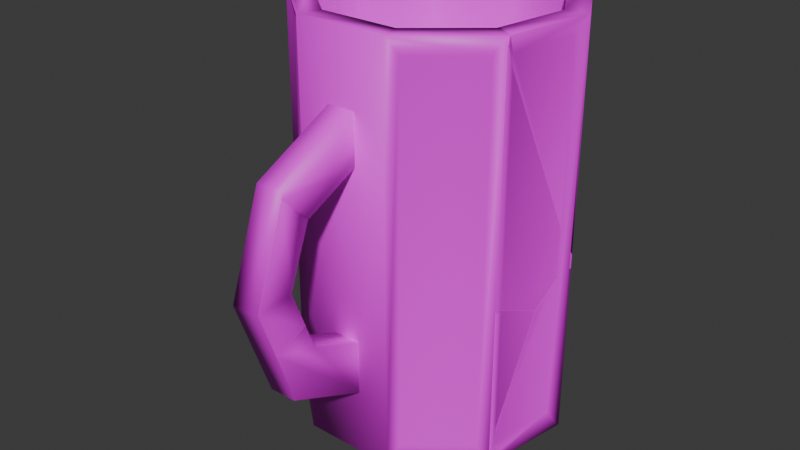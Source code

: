 # Source: beer.blend  (saved by Blender 4.2.66; exported with 4.5.12 LTS)
import bpy
from mathutils import Matrix  # noqa: F401  (used for matrix-valued properties, if any)

bpy.ops.wm.read_factory_settings(use_empty=True)
scene = bpy.context.scene
scene.name = 'Scene'

# ---- collections
col_collection = bpy.data.collections.new('Collection'); scene.collection.children.link(col_collection)

# ---- images (referenced by path relative to the original .blend; pixels are not part of the script)
import os
ASSET_DIR = os.environ.get("B2B_ASSET_DIR", "")  # directory of the original .blend (textures are referenced by path, not embedded)
HERE = os.path.dirname(os.path.abspath(__file__))  # packed textures are extracted next to this script under _unpacked/

def load_image(name, relpath, width, height, colorspace="sRGB"):
    """Load a texture the original file referenced (path relative to the .blend, or extracted next to this script)."""
    p = next((c for c in (os.path.join(HERE, relpath), os.path.join(ASSET_DIR, relpath)) if relpath and os.path.exists(c)), "")
    if p:
        img = bpy.data.images.load(p, check_existing=True)
        img.name = name
    else:  # same state as the original file: an image datablock whose file is absent (Cycles renders it pink)
        img = bpy.data.images.new(name, width, height)
        img.source = "FILE"
        img.filepath = "//" + (relpath or name)
    img.colorspace_settings.name = colorspace
    return img
img_untitled = load_image('Untitled', 'BEER TEXTURE.png', 1024, 1024, 'sRGB')

# ---- materials (node trees are filled in below, after node groups)
mat_material = bpy.data.materials.new('Material')

# ---- material node trees
mat_material.use_nodes = True; mat_material.node_tree.nodes.clear()
_N = mat_material.node_tree.nodes; _L = mat_material.node_tree.links
n0 = _N.new('ShaderNodeBsdfPrincipled'); n0.name = 'Principled BSDF'; n0.location = (10, 300)
n1 = _N.new('ShaderNodeOutputMaterial'); n1.name = 'Material Output'; n1.location = (300, 300)
n2 = _N.new('ShaderNodeTexImage'); n2.name = 'Image Texture'; n2.location = (-280, 271)
n2.image = img_untitled
_L.new(n0.outputs[0], n1.inputs[0])
_L.new(n2.outputs[0], n0.inputs[0])
n1.is_active_output = True

# ---- world
world_world = bpy.data.worlds.new('World'); scene.world = world_world
world_world.use_nodes = True; world_world.node_tree.nodes.clear()
_N = world_world.node_tree.nodes; _L = world_world.node_tree.links
n0 = _N.new('ShaderNodeOutputWorld'); n0.name = 'World Output'; n0.location = (300, 300)
n1 = _N.new('ShaderNodeBackground'); n1.name = 'Background'; n1.location = (10, 300)
n1.inputs[0].default_value = (0.05088, 0.05088, 0.05088, 1.0)
_L.new(n1.outputs[0], n0.inputs[0])
n0.is_active_output = True
world_world.color = (0.05088, 0.05088, 0.05088)
world_world.sun_shadow_jitter_overblur = 0.0

# ---- meshes
me_circle = bpy.data.meshes.new('Circle')
me_circle.from_pydata([(0.0, 1.0, 0.0), (-0.6428, 0.766, 0.0), (-0.9848, 0.1736, 0.0), (-0.866, -0.5, 0.0), (-0.342, -0.9397, 0.0), (0.866, -0.5, 0.0), (0.9848, 0.1736, 0.0), (0.6428, 0.766, 0.0), (0.0, 1.0, 3.0), (-0.6428, 0.766, 3.0), (-0.9848, 0.1736, 3.0), (-0.866, -0.5, 3.0), (0.342, -0.9397, 3.0), (0.866, -0.5, 3.0), (0.9848, 0.1736, 3.0), (0.6428, 0.766, 3.0), (0.9317, 0.1083, 0.128), (0.8402, -0.4107, 0.128), (0.8402, -0.4107, 2.872), (0.9317, 0.1083, 2.872), (-0.3764, -0.8535, 0.128), (-0.7801, -0.5148, 0.128), (-0.7801, -0.5148, 2.872), (-0.3764, -0.8535, 2.872), (-0.5552, 0.7602, 0.128), (-0.06011, 0.9405, 0.128), (-0.06011, 0.9405, 2.872), (-0.5552, 0.7602, 2.872), (0.6473, 0.683, 0.128), (0.9108, 0.2266, 0.128), (0.9108, 0.2266, 2.872), (0.6473, 0.683, 2.872), (-0.9108, 0.2266, 0.128), (-0.6473, 0.683, 0.128), (-0.6473, 0.683, 2.872), (-0.9108, 0.2266, 2.872), (0.06011, 0.9405, 0.128), (0.5552, 0.7602, 0.128), (0.5552, 0.7602, 2.872), (0.06011, 0.9405, 2.872), (0.7801, -0.5148, 0.128), (0.3764, -0.8535, 0.128), (0.3764, -0.8535, 2.872), (0.7801, -0.5148, 2.872), (-0.8402, -0.4107, 0.128), (-0.9317, 0.1083, 0.128), (-0.9317, 0.1083, 2.872), (-0.8402, -0.4107, 2.872), (0.7282, -0.4204, 3.0), (0.2876, -0.7902, 3.0), (-0.2876, -0.7902, 3.0), (-0.7282, -0.4204, 3.0), (-0.8281, 0.146, 3.0), (-0.5405, 0.6442, 3.0), (7.5e-10, 0.8409, 3.0), (0.5405, 0.6442, 3.0), (0.8281, 0.146, 3.0), (-0.2876, -0.7902, 0.389), (0.2876, -0.7902, 0.389), (0.7282, -0.4204, 0.389), (0.8281, 0.146, 0.389), (-0.7282, -0.4204, 0.389), (-0.8281, 0.146, 0.389), (-0.5405, 0.6442, 0.389), (8.83e-08, 0.8409, 0.389), (0.5405, 0.6442, 0.389), (0.342, -0.9397, 0.0), (-0.342, -0.9397, 3.0), (0.09945, -0.9397, 2.141), (-0.09945, -0.9397, 2.141), (-0.09945, -0.9397, 2.497), (0.09945, -0.9397, 2.497), (0.09945, -0.9397, 0.4838), (-0.09945, -0.9397, 0.4838), (-0.09945, -0.9397, 0.8777), (0.09945, -0.9397, 0.8777), (0.09945, -1.8, 1.49), (-0.09945, -1.8, 1.49), (-0.09945, -1.528, 1.514), (0.09945, -1.528, 1.514), (0.09945, -1.367, 1.943), (0.09945, -1.553, 2.193), (-0.09945, -1.367, 1.943), (-0.09945, -1.553, 2.193), (0.09945, -1.538, 0.7539), (0.09945, -1.351, 1.052), (-0.09945, -1.351, 1.052), (-0.09945, -1.538, 0.7539)], [], [(16, 19, 18, 17), (20, 23, 22, 21), (24, 27, 26, 25), (28, 31, 30, 29), (32, 35, 34, 33), (36, 39, 38, 37), (40, 43, 42, 41), (44, 47, 46, 45), (6, 16, 17, 5), (5, 17, 18, 13), (13, 18, 19, 14), (14, 19, 16, 6), (4, 20, 21, 3), (3, 21, 22, 11), (11, 22, 23, 67), (67, 23, 20, 4), (1, 24, 25, 0), (0, 25, 26, 8), (8, 26, 27, 9), (9, 27, 24, 1), (7, 28, 29, 6), (6, 29, 30, 14), (14, 30, 31, 15), (15, 31, 28, 7), (2, 32, 33, 1), (1, 33, 34, 9), (9, 34, 35, 10), (10, 35, 32, 2), (0, 36, 37, 7), (7, 37, 38, 15), (15, 38, 39, 8), (8, 39, 36, 0), (5, 40, 41, 66), (66, 41, 42, 12), (12, 42, 43, 13), (13, 43, 40, 5), (3, 44, 45, 2), (2, 45, 46, 10), (10, 46, 47, 11), (11, 47, 44, 3), (52, 62, 63, 53), (6, 5, 66, 4, 3, 2, 1, 0, 7), (13, 48, 49, 12), (12, 49, 50, 67), (67, 50, 51, 11), (11, 51, 52, 10), (10, 52, 53, 9), (9, 53, 54, 8), (8, 54, 55, 15), (15, 55, 56, 14), (14, 56, 48, 13), (59, 60, 65, 64, 63, 62, 61, 57, 58), (56, 60, 59, 48), (49, 58, 57, 50), (53, 63, 64, 54), (50, 57, 61, 51), (54, 64, 65, 55), (51, 61, 62, 52), (48, 59, 58, 49), (55, 65, 60, 56), (67, 4, 66, 12), (85, 79, 76, 84), (81, 76, 79, 80), (76, 77, 78, 79), (83, 77, 76, 81), (86, 78, 79, 85), (82, 78, 77, 83), (87, 77, 78, 86), (84, 76, 77, 87), (80, 79, 78, 82), (68, 80, 82, 69), (69, 82, 83, 70), (70, 83, 81, 71), (71, 81, 80, 68), (72, 84, 87, 73), (73, 87, 86, 74), (74, 86, 85, 75), (75, 85, 84, 72)])
me_circle.polygons.foreach_set('use_smooth', [True] * 78)
_uv = me_circle.uv_layers.new(name='UVMap')
_uv.uv.foreach_set('vector', [0.3956, 0.1837, 0.0206, 0.1837, 0.01976, 0.1114, 0.3963, 0.111, 0.3965, 0.762, 0.01923, 0.7615, 0.02015, 0.6887, 0.3959, 0.6894, 0.3956, 0.4717, 0.02061, 0.4712, 0.02111, 0.3991, 0.3952, 0.3995, 0.3954, 0.2803, 0.02093, 0.2802, 0.02034, 0.2079, 0.3961, 0.2079, 0.3959, 0.5675, 0.02021, 0.5672, 0.02094, 0.4948, 0.3954, 0.4952, 0.3952, 0.3761, 0.02113, 0.3759, 0.0207, 0.3037, 0.3957, 0.3038, 0.3959, 0.08585, 0.02012, 0.08652, 0.01925, 0.01385, 0.3966, 0.01308, 0.3962, 0.6644, 0.01972, 0.6637, 0.0205, 0.5913, 0.3955, 0.5919, 0.4145, 0.1954, 0.3956, 0.1837, 0.3963, 0.111, 0.415, 0.09802, 0.415, 0.09802, 0.3963, 0.111, 0.01976, 0.1114, 0.001155, 0.09859, 0.001155, 0.09859, 0.01976, 0.1114, 0.0206, 0.1837, 0.0019, 0.1953, 0.0019, 0.1953, 0.0206, 0.1837, 0.3956, 0.1837, 0.4145, 0.1954, 0.4154, 0.775, 0.3965, 0.762, 0.3959, 0.6894, 0.4149, 0.6774, 0.4149, 0.6774, 0.3959, 0.6894, 0.02015, 0.6887, 0.001102, 0.6765, 0.001102, 0.6765, 0.02015, 0.6887, 0.01923, 0.7615, 0.0003922, 0.7743, 0.0003922, 0.7743, 0.01923, 0.7615, 0.3965, 0.762, 0.4154, 0.775, 0.414, 0.4838, 0.3956, 0.4717, 0.3952, 0.3995, 0.4137, 0.3878, 0.4137, 0.3878, 0.3952, 0.3995, 0.02111, 0.3991, 0.002726, 0.3875, 0.002726, 0.3875, 0.02111, 0.3991, 0.02061, 0.4712, 0.002359, 0.4832, 0.002359, 0.4832, 0.02061, 0.4712, 0.3956, 0.4717, 0.414, 0.4838, 0.414, 0.2918, 0.3954, 0.2803, 0.3961, 0.2079, 0.4145, 0.1954, 0.4145, 0.1954, 0.3961, 0.2079, 0.02034, 0.2079, 0.0019, 0.1953, 0.0019, 0.1953, 0.02034, 0.2079, 0.02093, 0.2802, 0.002406, 0.2916, 0.002406, 0.2916, 0.02093, 0.2802, 0.3954, 0.2803, 0.414, 0.2918, 0.4144, 0.5801, 0.3959, 0.5675, 0.3954, 0.4952, 0.414, 0.4838, 0.414, 0.4838, 0.3954, 0.4952, 0.02094, 0.4948, 0.002359, 0.4832, 0.002359, 0.4832, 0.02094, 0.4948, 0.02021, 0.5672, 0.001774, 0.5796, 0.001774, 0.5796, 0.02021, 0.5672, 0.3959, 0.5675, 0.4144, 0.5801, 0.4137, 0.3878, 0.3952, 0.3761, 0.3957, 0.3038, 0.414, 0.2918, 0.414, 0.2918, 0.3957, 0.3038, 0.0207, 0.3037, 0.002406, 0.2916, 0.002406, 0.2916, 0.0207, 0.3037, 0.02113, 0.3759, 0.002726, 0.3875, 0.002726, 0.3875, 0.02113, 0.3759, 0.3952, 0.3761, 0.4137, 0.3878, 0.415, 0.09802, 0.3959, 0.08585, 0.3966, 0.01308, 0.4154, 0.0002235, 0.4154, 0.0002235, 0.3966, 0.01308, 0.01925, 0.01385, 0.0003699, 0.0009278, 0.0003699, 0.0009278, 0.01925, 0.01385, 0.02012, 0.08652, 0.001155, 0.09859, 0.001155, 0.09859, 0.02012, 0.08652, 0.3959, 0.08585, 0.415, 0.09802, 0.4149, 0.6774, 0.3962, 0.6644, 0.3955, 0.5919, 0.4144, 0.5801, 0.4144, 0.5801, 0.3955, 0.5919, 0.0205, 0.5913, 0.001774, 0.5796, 0.001774, 0.5796, 0.0205, 0.5913, 0.01972, 0.6637, 0.001102, 0.6765, 0.001102, 0.6765, 0.01972, 0.6637, 0.3962, 0.6644, 0.4149, 0.6774, 0.4158, 0.2376, 0.775, 0.2376, 0.775, 0.3167, 0.4158, 0.3167, 0.9499, 0.8953, 0.8894, 0.9674, 0.7967, 0.9837, 0.7153, 0.9367, 0.6831, 0.8483, 0.7153, 0.7598, 0.7967, 0.7128, 0.8894, 0.7291, 0.9499, 0.8012, 0.5295, 0.7128, 0.5333, 0.7343, 0.4647, 0.7739, 0.448, 0.7598, 0.448, 0.7598, 0.4647, 0.7739, 0.4377, 0.8483, 0.4158, 0.8483, 0.4158, 0.8483, 0.4377, 0.8483, 0.4647, 0.9226, 0.448, 0.9367, 0.448, 0.9367, 0.4647, 0.9226, 0.5333, 0.9622, 0.5295, 0.9837, 0.5295, 0.9837, 0.5333, 0.9622, 0.6112, 0.9484, 0.6221, 0.9674, 0.6221, 0.9674, 0.6112, 0.9484, 0.6621, 0.8878, 0.6826, 0.8953, 0.6826, 0.8953, 0.6621, 0.8878, 0.6621, 0.8087, 0.6826, 0.8012, 0.6826, 0.8012, 0.6621, 0.8087, 0.6112, 0.7481, 0.6221, 0.7291, 0.6221, 0.7291, 0.6112, 0.7481, 0.5333, 0.7343, 0.5295, 0.7128, 0.9042, 0.0002235, 0.9727, 0.03979, 0.9998, 0.1141, 0.9727, 0.1885, 0.9042, 0.2281, 0.8263, 0.2143, 0.7754, 0.1537, 0.7754, 0.07458, 0.8263, 0.01396, 0.4158, 0.5541, 0.775, 0.5541, 0.775, 0.6332, 0.4158, 0.6332, 0.4158, 0.0002235, 0.775, 0.0002235, 0.775, 0.07935, 0.4158, 0.07935, 0.4158, 0.3167, 0.775, 0.3167, 0.775, 0.3958, 0.4158, 0.3958, 0.4158, 0.07935, 0.775, 0.07935, 0.775, 0.1585, 0.4158, 0.1585, 0.4158, 0.3958, 0.775, 0.3958, 0.775, 0.475, 0.4158, 0.475, 0.4158, 0.1585, 0.775, 0.1585, 0.775, 0.2376, 0.4158, 0.2376, 0.4158, 0.6332, 0.775, 0.6332, 0.775, 0.7123, 0.4158, 0.7123, 0.4158, 0.475, 0.775, 0.475, 0.775, 0.5541, 0.4158, 0.5541, 0.0003922, 0.7743, 0.4154, 0.775, 0.4152, 0.8696, 0.0002235, 0.8689, 0.8465, 0.3208, 0.8465, 0.3968, 0.8157, 0.4079, 0.8003, 0.3104, 0.8006, 0.5103, 0.8145, 0.4182, 0.8431, 0.4351, 0.8423, 0.5034, 0.8028, 0.6361, 0.7754, 0.6361, 0.7754, 0.5985, 0.8028, 0.5985, 0.7754, 0.5095, 0.7865, 0.4144, 0.8145, 0.4182, 0.8006, 0.5103, 0.88, 0.3233, 0.8709, 0.3981, 0.8465, 0.3968, 0.8465, 0.3208, 0.8756, 0.5041, 0.8674, 0.4337, 0.8943, 0.4137, 0.9201, 0.5088, 0.9306, 0.3147, 0.8999, 0.4133, 0.8709, 0.3981, 0.88, 0.3233, 0.8003, 0.3104, 0.8157, 0.4079, 0.7904, 0.4117, 0.7754, 0.3124, 0.8423, 0.5034, 0.8431, 0.4351, 0.8674, 0.4337, 0.8756, 0.5041, 0.8471, 0.5732, 0.8423, 0.5034, 0.8756, 0.5041, 0.871, 0.5729, 0.871, 0.5729, 0.8756, 0.5041, 0.9201, 0.5088, 0.9103, 0.5981, 0.7774, 0.5981, 0.7754, 0.5095, 0.8006, 0.5103, 0.8032, 0.5975, 0.8032, 0.5975, 0.8006, 0.5103, 0.8423, 0.5034, 0.8471, 0.5732, 0.8045, 0.2294, 0.8003, 0.3104, 0.7754, 0.3124, 0.7765, 0.2285, 0.9194, 0.2285, 0.9306, 0.3147, 0.88, 0.3233, 0.875, 0.2559, 0.875, 0.2559, 0.88, 0.3233, 0.8465, 0.3208, 0.8514, 0.2561, 0.8514, 0.2561, 0.8465, 0.3208, 0.8003, 0.3104, 0.8045, 0.2294])
me_circle.materials.append(mat_material)
me_circle.use_paint_bone_selection = False
me_circle.use_paint_mask = True
me_circle.update()
me_circle_001_cell_023 = bpy.data.meshes.new('Circle.001_cell.023')
me_circle_001_cell_023.from_pydata([(0.4663, 0.1293, -0.6841), (0.06267, -0.2093, -0.6841), (-0.02614, -0.1461, -0.4231), (0.4145, 0.2237, -0.4231), (0.4749, 0.5661, 0.2364), (0.5264, 0.2335, -0.5808), (0.5387, 0.1909, -0.6845), (0.5827, 0.5528, 0.2217), (0.4365, 0.3484, 0.3258), (0.532, 0.2652, 0.3397), (-0.4954, -0.2956, 0.7389), (-0.03635, -0.1461, 0.5987), (0.2487, -0.05324, 0.5116), (0.02827, -0.2956, 0.5139), (0.06267, -0.2093, 0.532), (-0.01967, -0.1406, 0.5936), (-0.02614, -0.1461, 0.5943), (-0.6558, -0.2956, 0.7682), (-0.6902, -0.2093, 0.7419), (-0.6014, -0.1461, 0.7018), (0.4663, 0.1293, 0.403), (0.4145, 0.2237, 0.3768), (0.5523, 0.1441, 0.3817), (0.5264, 0.2335, 0.3527), (0.003838, -0.2956, -0.7851), (0.02827, -0.2956, -0.803), (0.0324, -0.2852, -0.7967), (-0.3481, -0.2956, -0.5257), (0.3834, 0.01538, -0.7831), (-0.9388, -0.0006887, 0.4484), (-0.6558, -0.2956, -0.2341), (-0.6902, -0.2093, -0.08039), (-0.7879, 0.01049, 0.3209), (-0.2354, -0.1461, -0.4231), (0.4627, 0.1032, -0.7357), (0.09261, 0.07573, -0.4231), (-0.6014, -0.1461, -0.07588), (-1.054, 0.09567, 0.6929), (-0.9451, 0.1423, 0.6555), (0.5523, 0.1441, -0.7631), (0.4896, 0.1333, -0.7188), (0.4283, 0.3022, -0.4231), (0.5264, 0.2335, -0.5808), (0.5827, 0.5528, 0.2217), (0.5387, 0.1909, -0.6845), (0.532, 0.2652, 0.3397), (0.4749, 0.5661, 0.2364), (0.4365, 0.3484, 0.3258), (-0.01967, -0.1406, 0.5936), (-0.02614, -0.1461, 0.5943), (-0.03635, -0.1461, 0.5987), (-0.4954, -0.2956, 0.7389), (0.02827, -0.2956, 0.5139), (0.06267, -0.2093, 0.532), (0.2487, -0.05324, 0.5116), (0.3834, 0.01538, -0.7831), (0.4627, 0.1032, -0.7357), (-0.3481, -0.2956, -0.5257), (-0.6558, -0.2956, -0.2341), (-0.6558, -0.2956, 0.7682), (-0.6902, -0.2093, 0.7419), (-0.6014, -0.1461, 0.7018), (0.4663, 0.1293, 0.403), (0.5523, 0.1441, 0.3817), (0.5264, 0.2335, 0.3527), (0.4145, 0.2237, 0.3768), (0.02827, -0.2956, -0.803), (0.0324, -0.2852, -0.7967), (0.003838, -0.2956, -0.7851), (0.4283, 0.3022, -0.4231), (-0.6902, -0.2093, -0.08039), (-0.9388, -0.0006887, 0.4484), (-0.7879, 0.01049, 0.3209), (-0.6014, -0.1461, -0.07588), (-0.2354, -0.1461, -0.4231), (0.09261, 0.07573, -0.4231), (-0.9451, 0.1423, 0.6555), (-1.054, 0.09567, 0.6929), (0.5523, 0.1441, -0.7631), (0.4896, 0.1333, -0.7188)], [], [(42, 44, 69, 46, 43), (45, 43, 46, 47), (49, 50, 51, 52, 53, 54, 48), (68, 57, 55, 67, 66), (63, 64, 45, 47, 65, 48, 54, 62), (55, 57, 58, 70, 71, 72, 73, 74, 75, 56), (72, 71, 77, 76), (69, 44, 78, 79, 56, 75), (23, 5, 7, 9), (29, 31, 60, 37), (12, 14, 1, 0, 20), (6, 5, 23, 22, 39), (59, 60, 31, 30), (40, 0, 1, 26, 28, 34), (26, 1, 14, 13, 25), (20, 0, 40, 39, 22), (33, 2, 3, 41, 35), (3, 21, 8, 4, 41), (61, 11, 16, 2, 33, 36), (61, 36, 32, 38), (3, 2, 16, 15, 21), (25, 13, 10, 59, 30, 27, 24), (19, 76, 77, 18, 17, 51, 50)])
me_circle_001_cell_023.polygons.foreach_set('use_smooth', [0, 0, 0, 0, 0, 0, 0, 0, 1, 1, 1, 1, 1, 1, 1, 1, 1, 1, 1, 1, 1, 1, 0])
_k = set([(4, 8), (4, 41), (5, 6), (5, 7), (6, 39), (7, 9), (8, 21), (9, 23), (10, 13), (10, 59), (11, 16), (11, 61), (12, 14), (12, 20), (13, 14), (15, 16), (15, 21), (17, 18), (17, 51), (18, 77), (19, 50), (19, 76), (20, 22), (22, 23), (24, 25), (24, 27), (25, 26), (26, 28), (27, 30), (28, 34), (29, 31), (29, 37), (30, 31), (32, 36), (32, 38), (33, 35), (33, 36), (34, 40), (35, 41), (37, 60), (38, 61), (39, 40), (42, 43), (42, 44), (43, 45), (44, 78), (45, 64), (46, 47), (46, 69), (47, 65), (48, 49), (48, 65), (49, 50), (51, 52), (52, 53), (53, 54), (54, 62), (55, 56), (55, 67), (56, 79), (57, 58), (57, 68), (58, 70), (59, 60), (62, 63), (63, 64), (66, 67), (66, 68), (69, 75), (70, 71), (71, 77), (72, 73), (72, 76), (73, 74), (74, 75), (78, 79)])
me_circle_001_cell_023.attributes.new('sharp_edge', 'BOOLEAN', 'EDGE').data.foreach_set('value', [ (min(e.vertices), max(e.vertices)) in _k for e in me_circle_001_cell_023.edges])
_uv = me_circle_001_cell_023.uv_layers.new(name='UVMap')
_uv.uv.foreach_set('vector', [0.2497, 0.05563, 0.1553, 0.0, 0.387, 0.0, 1.0, 0.5774, 1.0, 0.7623, 0.6755, 0.0, 0.7623, 0.7623, 0.5774, 0.5774, 0.5116, 0.0, 0.6442, 0.6389, 0.634, 0.634, 0.4122, 0.4122, 0.9348, 0.6651, 0.8328, 0.6818, 0.7717, 0.7717, 0.642, 0.642, 1.0, 0.3087, 0.5113, 0.0, 0.8853, 0.0, 0.7381, 0.03894, 0.7634, 0.07211, 0.8587, 0.8169, 0.7184, 0.7036, 0.6755, 0.6755, 0.5116, 0.5116, 0.6802, 0.6221, 1.0, 0.642, 1.0, 0.7717, 0.8397, 0.7617, 0.8847, 0.8847, 0.5092, 0.5092, 0.542, 0.3532, 0.6708, 0.3357, 1.0, 0.209, 1.0, 0.2859, 0.753, 0.381, 0.7137, 0.5676, 1.0, 0.735, 1.0, 0.9237, 0.2859, 0.2859, 0.209, 0.209, 0.1983, 0.0, 0.2714, 0.0, 1.0, 0.613, 1.0, 0.8447, 0.9851, 0.9202, 0.9503, 0.897, 0.9237, 0.9237, 0.735, 0.735, 0.254, 0.1111, 0.3821, 0.111, 0.2719, 0.1558, 0.2558, 0.1156, 0.2408, 0.717, 0.3135, 0.7619, 0.2005, 0.7618, 0.2073, 0.6963, 0.2321, 0.04693, 0.2293, 0.01342, 0.3966, 0.01308, 0.3959, 0.08585, 0.247, 0.08611, 0.3968, 0.1048, 0.3821, 0.111, 0.254, 0.1111, 0.2503, 0.09825, 0.4082, 0.09803, 0.1968, 0.7746, 0.2005, 0.7618, 0.3135, 0.7619, 0.3354, 0.7749, 0.4011, 0.08915, 0.3959, 0.08585, 0.3966, 0.01308, 0.4131, 0.001764, 0.4107, 0.06809, 0.4036, 0.08369, 0.4131, 0.001764, 0.3966, 0.01308, 0.2293, 0.01342, 0.2319, 0.0005348, 0.4141, 0.0002256, 0.247, 0.08611, 0.3959, 0.08585, 0.4011, 0.08915, 0.4082, 0.09803, 0.2503, 0.09825, 0.8078, 0.03602, 0.8263, 0.01396, 0.9042, 0.0002235, 0.9137, 0.005707, 0.8601, 0.02106, 0.775, 0.6332, 0.6649, 0.6332, 0.672, 0.6158, 0.6842, 0.5854, 0.775, 0.6222, 0.6202, 0.07935, 0.6344, 0.001628, 0.635, 0.0002235, 0.775, 0.0002235, 0.775, 0.02901, 0.7272, 0.07935, 0.6202, 0.07935, 0.7272, 0.07935, 0.6726, 0.1129, 0.6266, 0.1411, 0.775, 0.6332, 0.775, 0.7123, 0.635, 0.7123, 0.6351, 0.7112, 0.6649, 0.6332, 0.4139, 0.8696, 0.2318, 0.8693, 0.2008, 0.7968, 0.1968, 0.7746, 0.3354, 0.7749, 0.3757, 0.8175, 0.4115, 0.8663, 0.736, 0.1714, 0.2714, 0.2714, 0.1983, 0.1983, 0.7853, 0.1638, 0.9251, 0.2809, 1.0, 0.4122, 1.0, 0.634])
me_circle_001_cell_023.materials.append(mat_material)
me_circle_001_cell_023.update()
me_circle_001_cell_024 = bpy.data.meshes.new('Circle.001_cell.024')
me_circle_001_cell_024.from_pydata([(-0.9102, 0.09754, 0.1943), (0.2978, -0.3422, 0.1943), (0.8218, 0.09754, 0.1943), (-0.8243, 0.08278, 0.06628), (-0.4206, -0.2559, 0.06628), (0.3322, -0.2559, 0.06628), (0.684, 0.1771, 0.1943), (0.2434, -0.1926, 0.1943), (-0.3318, -0.1926, 0.1943), (-0.7724, 0.1771, 0.1943), (-0.3862, -0.3422, 0.1943), (-0.92, 0.1531, 0.1943), (-0.783, 0.2371, 0.1943), (-0.9102, 0.09754, -0.292), (-0.8925, 0.1589, 0.1064), (-0.7724, 0.1771, -0.331), (-0.7503, 0.1585, -0.5846), (0.6878, 0.1985, 0.1943), (0.6861, 0.1889, 0.07039), (0.8244, 0.1119, 0.1943), (0.8177, 0.1119, 0.1454), (0.8169, 0.1145, 0.17), (0.6859, 0.1876, 0.05839), (0.8182, 0.1099, 0.1317), (0.2434, -0.1926, -0.07507), (0.2978, -0.3422, -0.02444), (0.3322, -0.2559, -0.02394), (0.6279, -0.007804, 0.06628), (0.684, 0.1771, 0.05939), (0.8218, 0.09754, 0.1355), (0.7667, 0.08808, 0.1122), (-0.3862, -0.3422, -0.3331), (-0.4206, -0.2559, -0.3636), (-0.3318, -0.1926, -0.3346), (-0.8533, 0.08776, -0.6187), (-0.8243, 0.08278, -0.6048), (-0.9102, 0.09754, -0.292), (-0.8533, 0.08776, -0.6187), (-0.92, 0.1531, 0.1943), (-0.783, 0.2371, 0.1943), (-0.8925, 0.1589, 0.1064), (-0.7724, 0.1771, -0.331), (-0.7503, 0.1585, -0.5846), (0.6878, 0.1985, 0.1943), (0.8244, 0.1119, 0.1943), (0.8169, 0.1145, 0.17), (0.8177, 0.1119, 0.1454), (0.6861, 0.1889, 0.07039), (0.6859, 0.1876, 0.05839), (0.8182, 0.1099, 0.1317), (0.2978, -0.3422, -0.02444), (0.3322, -0.2559, -0.02394), (-0.3318, -0.1926, -0.3346), (0.2434, -0.1926, -0.07507), (0.684, 0.1771, 0.05939), (0.8218, 0.09754, 0.1355), (0.7667, 0.08808, 0.1122), (0.6279, -0.007804, 0.06628), (-0.3862, -0.3422, -0.3331), (-0.4206, -0.2559, -0.3636), (-0.8243, 0.08278, -0.6048)], [], [(44, 45, 46, 47, 43), (47, 46, 49, 48), (9, 39, 38, 0, 10, 1, 2, 19, 17, 6, 7, 8), (37, 42, 52, 53, 54, 48, 49, 55, 56, 57, 51, 50, 58, 59, 60), (32, 4, 3, 35), (5, 26, 27), (23, 20, 21, 2, 29), (19, 2, 21), (35, 3, 0, 36, 34), (0, 3, 4, 10), (31, 10, 4, 32), (26, 5, 1, 25), (30, 2, 1, 5, 27), (29, 2, 30), (38, 40, 0), (36, 0, 40), (12, 41, 42, 37, 13, 14, 11), (6, 17, 18, 22, 28), (8, 7, 24, 33), (16, 15, 9, 8, 33), (9, 15, 39), (7, 6, 28, 24), (25, 1, 10, 31)])
me_circle_001_cell_024.polygons.foreach_set('use_smooth', [0, 0, 1, 0, 1, 1, 1, 1, 1, 1, 1, 1, 1, 1, 1, 1, 0, 1, 1, 1, 1, 1, 1])
_k = set([(11, 12), (11, 14), (12, 41), (13, 14), (13, 37), (15, 16), (15, 39), (16, 33), (17, 18), (17, 19), (18, 22), (19, 21), (20, 21), (20, 23), (22, 28), (23, 29), (24, 28), (24, 33), (25, 26), (25, 31), (26, 27), (27, 30), (29, 30), (31, 32), (32, 35), (34, 35), (34, 36), (36, 40), (37, 60), (38, 39), (38, 40), (41, 42), (42, 52), (43, 44), (43, 47), (44, 45), (45, 46), (46, 49), (47, 48), (48, 54), (49, 55), (50, 51), (50, 58), (51, 57), (52, 53), (53, 54), (55, 56), (56, 57), (58, 59), (59, 60)])
me_circle_001_cell_024.attributes.new('sharp_edge', 'BOOLEAN', 'EDGE').data.foreach_set('value', [ (min(e.vertices), max(e.vertices)) in _k for e in me_circle_001_cell_024.edges])
_uv = me_circle_001_cell_024.uv_layers.new(name='UVMap')
_uv.uv.foreach_set('vector', [0.1644, 0.07903, 0.1707, 0.04387, 0.1688, 0.0, 0.2968, 0.0, 0.3009, 0.2156, 0.2968, 0.2968, 0.1688, 0.1688, 1.0, 0.168, 1.0, 0.2968, 0.4647, 0.9226, 0.472, 0.9268, 0.4547, 0.9406, 0.448, 0.9367, 0.4158, 0.8483, 0.448, 0.7598, 0.5295, 0.7128, 0.5314, 0.7131, 0.5362, 0.7349, 0.5333, 0.7343, 0.4647, 0.7739, 0.4377, 0.8483, 1.0, 0.2162, 1.0, 0.3181, 0.9504, 0.5685, 0.9639, 0.544, 0.3029, 0.2953, 0.2968, 0.2968, 0.168, 0.168, 0.1683, 0.1616, 0.2374, 0.2032, 0.438, 0.2875, 0.8816, 0.4543, 0.9544, 0.4573, 0.9408, 0.4883, 0.9924, 0.5345, 0.9821, 0.2407, 0.07834, 0.7616, 0.01923, 0.7615, 0.02015, 0.6887, 0.112, 0.6889, 0.01925, 0.01385, 0.03165, 0.01383, 0.01989, 0.06708, 0.00992, 0.1004, 0.008046, 0.1006, 0.004684, 0.101, 0.001155, 0.09859, 0.009268, 0.09858, 0.001171, 0.1007, 0.001155, 0.09859, 0.004684, 0.101, 0.112, 0.6889, 0.02015, 0.6887, 0.001102, 0.6765, 0.06818, 0.6766, 0.1137, 0.6848, 0.001102, 0.6765, 0.02015, 0.6887, 0.01923, 0.7615, 0.0003922, 0.7743, 0.07333, 0.7744, 0.0003922, 0.7743, 0.01923, 0.7615, 0.07834, 0.7616, 0.03165, 0.01383, 0.01925, 0.01385, 0.0003699, 0.0009278, 0.03062, 0.0008765, 0.01331, 0.09085, 0.001155, 0.09859, 0.0003699, 0.0009278, 0.01925, 0.01385, 0.01989, 0.06708, 0.009268, 0.09858, 0.001155, 0.09859, 0.01331, 0.09085, 0.001158, 0.6685, 0.01388, 0.6677, 0.001102, 0.6765, 0.06818, 0.6766, 0.001102, 0.6765, 0.01388, 0.6677, 0.9159, 0.208, 0.7024, 0.2779, 0.681, 0.0, 0.7848, 0.0, 0.8363, 0.3688, 0.8189, 0.7866, 0.916, 0.07189, 0.4158, 0.6332, 0.4158, 0.6302, 0.4328, 0.6316, 0.4345, 0.6317, 0.4344, 0.6332, 0.4158, 0.07935, 0.4158, 0.0002235, 0.4529, 0.0002235, 0.4886, 0.07935, 0.5229, 0.1545, 0.4881, 0.1585, 0.4158, 0.1585, 0.4158, 0.07935, 0.4886, 0.07935, 0.4158, 0.1585, 0.4881, 0.1585, 0.4158, 0.1668, 0.4158, 0.7123, 0.4158, 0.6332, 0.4344, 0.6332, 0.4529, 0.7123, 0.03048, 0.869, 0.0002235, 0.8689, 0.0003922, 0.7743, 0.07333, 0.7744])
me_circle_001_cell_024.materials.append(mat_material)
me_circle_001_cell_024.update()
me_circle_001_cell_013 = bpy.data.meshes.new('Circle.001_cell.013')
me_circle_001_cell_013.from_pydata([(1.177, -0.2027, -0.7061), (0.02384, -0.4929, -0.3171), (-0.4168, -0.1231, -0.3171), (-0.6734, 0.471, 0.3416), (-0.6202, 0.4056, 0.1422), (-0.5993, 0.524, 0.4211), (-0.3415, 0.7468, 0.7928), (-0.4959, 0.7032, 0.7928), (-0.5167, 0.4433, 0.1633), (-0.3838, 0.6735, 0.809), (-0.5211, 0.6595, 0.8025), (0.8644, 0.06765, -0.3171), (1.17, -0.1768, -0.6691), (1.174, -0.1819, -0.684), (1.164, -0.1577, -0.5859), (1.053, -0.04184, -0.3171), (0.2006, 0.4519, -0.3171), (0.2963, 0.3218, -0.7061), (1.18, -0.1896, -0.7061), (-0.4841, 0.2587, -0.3171), (0.1096, 0.2691, -0.7061), (-0.5743, 0.1454, -0.5345), (0.07924, 0.2603, -0.7061), (-0.5546, -0.2027, -0.4127), (-0.5287, -0.1133, -0.4501), (-0.4686, -0.2174, -0.4244), (-0.2423, -0.4074, -0.4008), (0.1983, 0.1948, -0.7061), (-0.6734, 0.471, 0.8405), (-0.6202, 0.4056, 0.8615), (-0.5993, 0.524, 0.8321), (-0.4664, 0.1584, 0.9376), (-0.5604, 0.06643, 0.9547), (-0.5167, 0.4433, 0.8594), (-0.5546, -0.2027, 0.8719), (-0.5287, -0.1133, 0.8862), (-0.4168, -0.1231, 0.8304), (-0.4299, -0.2499, 0.7988), (-0.3214, -0.2032, 0.7614), (-0.4686, -0.2174, 0.8268), (-0.06497, -0.5561, 0.0223), (0.2696, -0.6424, -0.4168), (0.3859, -0.4929, -0.3171), (-0.03057, -0.6424, -0.1316), (0.02384, -0.4929, 0.02683), (1.022, -0.3222, -0.6816), (1.177, -0.2027, -0.6614), (1.12, -0.2125, -0.6207), (-0.03057, -0.6424, -0.3575), (-0.06497, -0.5561, -0.3819), (1.079, -0.2854, -0.7061), (-0.6734, 0.471, 0.3416), (-0.6202, 0.4056, 0.1422), (-0.5993, 0.524, 0.4211), (-0.4959, 0.7032, 0.7928), (-0.3415, 0.7468, 0.7928), (-0.5167, 0.4433, 0.1633), (-0.3838, 0.6735, 0.809), (-0.5211, 0.6595, 0.8025), (1.17, -0.1768, -0.6691), (1.174, -0.1819, -0.684), (0.8644, 0.06765, -0.3171), (1.053, -0.04184, -0.3171), (1.164, -0.1577, -0.5859), (0.2006, 0.4519, -0.3171), (1.18, -0.1896, -0.7061), (0.2963, 0.3218, -0.7061), (-0.4841, 0.2587, -0.3171), (0.1096, 0.2691, -0.7061), (0.07924, 0.2603, -0.7061), (-0.4686, -0.2174, -0.4244), (-0.2423, -0.4074, -0.4008), (-0.5546, -0.2027, -0.4127), (-0.5287, -0.1133, -0.4501), (-0.5743, 0.1454, -0.5345), (0.1983, 0.1948, -0.7061), (-0.5993, 0.524, 0.8321), (-0.6734, 0.471, 0.8405), (-0.6202, 0.4056, 0.8615), (-0.5604, 0.06643, 0.9547), (-0.4664, 0.1584, 0.9376), (-0.5167, 0.4433, 0.8594), (-0.4168, -0.1231, 0.8304), (-0.3214, -0.2032, 0.7614), (-0.5287, -0.1133, 0.8862), (-0.5546, -0.2027, 0.8719), (-0.4686, -0.2174, 0.8268), (-0.4299, -0.2499, 0.7988), (1.177, -0.2027, -0.6614), (1.12, -0.2125, -0.6207), (0.3859, -0.4929, -0.3171), (0.02384, -0.4929, 0.02683), (-0.06497, -0.5561, 0.0223), (-0.03057, -0.6424, -0.1316), (0.2696, -0.6424, -0.4168), (1.022, -0.3222, -0.6816), (1.079, -0.2854, -0.7061), (-0.03057, -0.6424, -0.3575), (-0.06497, -0.5561, -0.3819)], [], [(88, 63, 62, 90, 91, 83, 87, 92, 93, 94, 95, 89), (55, 7, 58, 57), (60, 61, 62, 63, 59), (61, 60, 65, 66, 64), (74, 20, 69), (70, 72, 73, 74, 69, 75, 71), (58, 76, 77, 78, 79, 80, 81, 57), (82, 80, 79, 84, 85, 86, 87, 83), (96, 95, 94, 97, 98, 71, 75), (49, 40, 37, 39, 25, 26), (54, 53, 30, 10), (29, 52, 21, 24, 35, 32), (0, 18, 13, 12), (46, 0, 12, 14), (34, 23, 25, 39), (43, 40, 49, 48), (53, 51, 28, 30), (45, 50, 0, 47), (0, 46, 47), (51, 52, 29, 28), (24, 23, 34, 35), (33, 56, 6, 9), (0, 50, 27, 22, 68, 17, 18), (11, 16, 67, 2, 1, 42, 15), (42, 1, 44), (1, 2, 36, 38, 44), (36, 2, 67, 56, 33, 31), (43, 48, 41), (64, 66, 20, 74, 4, 3, 5, 7, 55, 8, 19)])
me_circle_001_cell_013.polygons.foreach_set('use_smooth', [0, 0, 0, 0, 0, 0, 0, 0, 0, 1, 1, 1, 1, 1, 1, 1, 1, 1, 1, 1, 1, 1, 1, 1, 1, 1, 1, 1, 0])
_k = set([(3, 4), (3, 5), (4, 74), (5, 7), (6, 9), (6, 56), (7, 58), (8, 19), (8, 55), (9, 33), (10, 30), (10, 54), (11, 15), (11, 16), (12, 13), (12, 14), (13, 18), (14, 46), (15, 42), (16, 67), (17, 18), (17, 68), (19, 64), (20, 66), (20, 69), (21, 24), (21, 52), (22, 27), (22, 68), (23, 24), (23, 25), (25, 26), (26, 49), (27, 50), (28, 29), (28, 30), (29, 32), (31, 33), (31, 36), (32, 35), (34, 35), (34, 39), (36, 38), (37, 39), (37, 40), (38, 44), (40, 43), (41, 43), (41, 48), (42, 44), (45, 47), (45, 50), (46, 47), (48, 49), (51, 52), (51, 53), (53, 54), (55, 57), (56, 67), (57, 81), (58, 76), (59, 60), (59, 63), (60, 65), (61, 62), (61, 64), (62, 90), (63, 88), (65, 66), (69, 75), (70, 71), (70, 72), (71, 98), (72, 73), (73, 74), (75, 96), (76, 77), (77, 78), (78, 79), (79, 84), (80, 81), (80, 82), (82, 83), (83, 91), (84, 85), (85, 86), (86, 87), (87, 92), (88, 89), (89, 95), (90, 91), (92, 93), (93, 94), (94, 97), (95, 96), (97, 98)])
me_circle_001_cell_013.attributes.new('sharp_edge', 'BOOLEAN', 'EDGE').data.foreach_set('value', [ (min(e.vertices), max(e.vertices)) in _k for e in me_circle_001_cell_013.edges])
_uv = me_circle_001_cell_013.uv_layers.new(name='UVMap')
_uv.uv.foreach_set('vector', [0.9891, 0.07658, 1.0, 0.1491, 1.0, 0.3838, 0.6012, 0.1437, 0.47, 0.3652, 0.2708, 0.2708, 0.1976, 0.1976, 0.4158, 0.3286, 0.3983, 0.1836, 0.507, 0.0, 0.8911, 0.0, 0.9648, 0.09751, 0.5864, 0.5864, 0.3491, 0.3491, 0.2421, 0.0, 0.4067, 0.0, 1.0, 0.04691, 1.0, 0.2836, 0.6162, 0.0, 0.8509, 0.0, 0.9825, 0.04355, 0.2836, 0.2836, 0.04691, 0.04691, 0.04647, 0.03258, 1.0, 0.03251, 1.0, 0.2836, 0.8553, 0.8553, 0.1928, 0.1928, 1.0, 0.1927, 0.7435, 0.4214, 0.83, 0.5331, 0.8039, 0.5787, 0.8497, 0.8497, 0.1927, 0.1927, 0.07303, 0.0, 0.5161, 0.0, 1.0, 0.7579, 0.8258, 0.6774, 0.7637, 0.704, 0.667, 0.5435, 0.1956, 0.0, 0.3082, 0.0, 0.7042, 0.4566, 1.0, 0.5933, 0.5719, 0.2066, 0.3082, 0.3082, 0.1956, 0.1956, 0.367, 0.1313, 0.6434, 0.1137, 0.8264, 0.1716, 1.0, 0.1976, 1.0, 0.2708, 0.9268, 0.9134, 0.8911, 0.8911, 0.507, 0.507, 0.421, 0.2844, 0.4565, 0.2122, 0.4839, 0.0, 0.927, 0.0, 0.3695, 0.762, 0.314, 0.7619, 0.2073, 0.696, 0.2035, 0.689, 0.3749, 0.6893, 0.3719, 0.7301, 0.2083, 0.5389, 0.2591, 0.5674, 0.2028, 0.5673, 0.2069, 0.5458, 0.1988, 0.5915, 0.2971, 0.5917, 0.3899, 0.6282, 0.3787, 0.6644, 0.1953, 0.664, 0.1859, 0.6389, 0.415, 0.09802, 0.415, 0.09992, 0.4117, 0.101, 0.4096, 0.1018, 0.4088, 0.09803, 0.415, 0.09802, 0.4096, 0.1018, 0.3979, 0.1046, 0.1972, 0.6769, 0.3744, 0.6773, 0.3749, 0.6893, 0.2035, 0.689, 0.3359, 0.7749, 0.314, 0.7619, 0.3695, 0.762, 0.3671, 0.7749, 0.2591, 0.5674, 0.2703, 0.58, 0.2017, 0.5799, 0.2028, 0.5673, 0.4114, 0.06986, 0.4151, 0.07962, 0.415, 0.09802, 0.4022, 0.0899, 0.415, 0.09802, 0.4088, 0.09803, 0.4022, 0.0899, 0.2703, 0.58, 0.2971, 0.5917, 0.1988, 0.5915, 0.2017, 0.5799, 0.3787, 0.6644, 0.3744, 0.6773, 0.1972, 0.6769, 0.1953, 0.664, 0.6131, 0.2376, 0.7089, 0.2376, 0.6223, 0.2858, 0.62, 0.2742, 0.8894, 0.9674, 0.872, 0.9705, 0.8001, 0.8527, 0.7904, 0.8367, 0.7946, 0.8377, 0.8205, 0.8443, 0.8906, 0.966, 0.9088, 0.03557, 0.8906, 0.1395, 0.8097, 0.1946, 0.7754, 0.1537, 0.7754, 0.07458, 0.8074, 0.03643, 0.9139, 0.006003, 0.775, 0.02955, 0.775, 0.07935, 0.7276, 0.07935, 0.775, 0.07935, 0.775, 0.1585, 0.6171, 0.1585, 0.6266, 0.1413, 0.7276, 0.07935, 0.6171, 0.1585, 0.775, 0.1585, 0.775, 0.2118, 0.7089, 0.2376, 0.6131, 0.2376, 0.6024, 0.1978, 0.3359, 0.7749, 0.3671, 0.7749, 0.3753, 0.8165, 0.2836, 0.2836, 0.03251, 0.03251, 0.1928, 0.0, 0.8553, 0.0, 0.4949, 0.1586, 0.6497, 0.07675, 0.7114, 0.1904, 1.0, 0.3491, 1.0, 0.5864, 0.5113, 0.3177, 0.8715, 0.1644])
me_circle_001_cell_013.materials.append(mat_material)
me_circle_001_cell_013.update()
me_circle_001_cell_014 = bpy.data.meshes.new('Circle.001_cell.014')
me_circle_001_cell_014.from_pydata([(0.6775, -0.08981, 1.045), (-0.8439, -0.1223, -0.3192), (-0.7353, -0.07562, -0.3566), (-0.479, -0.4285, -0.2706), (-0.3902, -0.3652, -0.3107), (0.7941, 0.3349, -0.7908), (0.6863, 0.3483, -0.7762), (-0.4446, -0.5147, -0.2445), (-0.287, -0.5147, -0.2733), (0.1725, -0.3652, -0.4135), (0.193, -0.3586, -0.4198), (0.4612, -0.2713, -0.5017), (0.6775, -0.08981, -0.6096), (0.6257, 0.004496, -0.6356), (0.7634, -0.07505, -0.6308), (0.7376, 0.01429, -0.6598), (0.2394, -0.5147, -0.2735), (0.2738, -0.4285, -0.3543), (0.185, -0.3652, -0.4135), (-0.479, -0.4285, 0.6138), (-0.8094, -0.01348, 0.3924), (-0.917, -0.08392, 0.3562), (-0.8826, -0.08981, 0.3727), (-0.4446, -0.5147, 0.6443), (-0.3902, -0.3652, 0.6428), (-0.9428, 0.01429, 0.1637), (-0.9686, -0.07505, 0.2706), (-0.8308, 0.004496, 0.3341), (-0.853, 0.1303, 0.1027), (-0.8794, 0.2801, -0.1742), (-0.9736, 0.1894, -0.1598), (-0.946, 0.003215, -0.2338), (-0.8523, 0.1264, -0.2416), (-0.8801, 0.284, -0.1816), (-0.9428, 0.01429, -0.2321), (-0.9741, 0.1918, -0.1645), (-0.9686, -0.07505, -0.2463), (-0.8826, -0.08981, -0.2913), (-0.8308, 0.004496, -0.2878), (0.6661, 0.674, -0.472), (0.7255, 0.571, -0.5693), (0.8241, 0.6402, -0.5066), (0.8291, 0.5332, -0.6066), (0.8822, 0.5986, -0.5466), (0.185, -0.3652, 0.9022), (0.2394, -0.5147, 0.9528), (0.2738, -0.4285, 0.9533), (0.5761, -0.1749, 1.045), (0.6257, 0.004496, 1.036), (0.6275, 0.01481, 1.035), (0.7634, -0.07505, 1.112), (0.7599, -0.06267, 1.109), (0.7064, -0.08485, 1.088), (0.82, 0.6432, -0.5038), (0.6628, 0.6796, -0.4667), (0.7255, 0.571, -0.2725), (0.8822, 0.5986, -0.4516), (0.8291, 0.5332, -0.2664), (0.7376, 0.01429, 0.955), (-0.7353, -0.07562, -0.3566), (-0.3902, -0.3652, -0.3107), (-0.8439, -0.1223, -0.3192), (-0.479, -0.4285, -0.2706), (-0.4446, -0.5147, -0.2445), (0.1725, -0.3652, -0.4135), (-0.287, -0.5147, -0.2733), (0.7634, -0.07505, -0.6308), (0.7376, 0.01429, -0.6598), (0.6775, -0.08981, -0.6096), (0.4612, -0.2713, -0.5017), (0.193, -0.3586, -0.4198), (0.6257, 0.004496, -0.6356), (0.6863, 0.3483, -0.7762), (0.7941, 0.3349, -0.7908), (0.2738, -0.4285, -0.3543), (0.2394, -0.5147, -0.2735), (0.185, -0.3652, -0.4135), (-0.479, -0.4285, 0.6138), (-0.8826, -0.08981, 0.3727), (-0.4446, -0.5147, 0.6443), (-0.8094, -0.01348, 0.3924), (-0.3902, -0.3652, 0.6428), (-0.917, -0.08392, 0.3562), (-0.9428, 0.01429, 0.1637), (-0.9686, -0.07505, 0.2706), (-0.8308, 0.004496, 0.3341), (-0.853, 0.1303, 0.1027), (-0.8794, 0.2801, -0.1742), (-0.8523, 0.1264, -0.2416), (-0.8801, 0.284, -0.1816), (-0.946, 0.003215, -0.2338), (-0.9428, 0.01429, -0.2321), (-0.9741, 0.1918, -0.1645), (-0.9686, -0.07505, -0.2463), (-0.8308, 0.004496, -0.2878), (-0.8826, -0.08981, -0.2913), (0.6275, 0.01481, 1.035), (0.7255, 0.571, -0.2725), (0.8241, 0.6402, -0.5066), (0.8822, 0.5986, -0.5466), (0.8291, 0.5332, -0.6066), (0.7255, 0.571, -0.5693), (0.6661, 0.674, -0.472), (0.7634, -0.07505, 1.112), (0.7599, -0.06267, 1.109), (0.6257, 0.004496, 1.036), (0.185, -0.3652, 0.9022), (0.2394, -0.5147, 0.9528), (0.2738, -0.4285, 0.9533), (0.5761, -0.1749, 1.045), (0.7064, -0.08485, 1.088), (-0.9736, 0.1894, -0.1598), (0.82, 0.6432, -0.5038), (0.6628, 0.6796, -0.4667), (0.8822, 0.5986, -0.4516), (0.7376, 0.01429, 0.955), (0.8291, 0.5332, -0.2664)], [], [(99, 100, 73, 72, 101, 102, 98), (96, 51, 115, 116, 114, 112, 113, 97), (74, 75, 65, 64, 76, 70, 69), (66, 68, 69, 70, 71, 72, 73, 67), (83, 84, 82, 20, 85, 86), (86, 87, 111, 83), (88, 90, 91, 92, 89), (90, 88, 94, 59, 61, 95, 93), (60, 64, 65, 63, 62, 61, 59), (111, 87, 89, 92), (112, 98, 102, 113), (58, 15, 5, 42, 57), (1, 3, 77, 78, 37), (11, 12, 0, 109, 108, 17), (25, 30, 35, 34), (104, 103, 14, 15, 58), (57, 42, 43, 56), (37, 78, 21, 26, 36), (3, 7, 79, 77), (43, 41, 53, 56), (107, 16, 17, 108), (109, 0, 110), (110, 0, 12, 14, 103), (26, 25, 34, 31, 36), (6, 13, 105, 49, 55, 40), (18, 9, 4, 81, 106), (81, 4, 2, 38, 27, 80), (33, 29, 28, 27, 38, 32), (13, 10, 18, 106, 105), (39, 40, 55, 54), (79, 7, 8, 16, 107), (51, 96, 48, 44, 24, 20, 82, 22, 19, 23, 45, 46, 47, 52, 50)])
me_circle_001_cell_014.polygons.foreach_set('use_smooth', [0, 0, 0, 0, 0, 0, 0, 0, 0, 0, 0, 1, 1, 1, 1, 1, 1, 1, 1, 1, 1, 1, 1, 1, 1, 1, 1, 1, 1, 1, 1, 0])
_k = set([(1, 3), (1, 37), (2, 4), (2, 38), (3, 7), (4, 9), (5, 15), (5, 42), (6, 13), (6, 40), (7, 8), (8, 16), (9, 18), (10, 13), (10, 18), (11, 12), (11, 17), (12, 14), (14, 15), (16, 17), (19, 22), (19, 23), (20, 24), (20, 85), (21, 26), (21, 78), (22, 82), (23, 45), (24, 44), (25, 26), (25, 30), (27, 28), (27, 80), (28, 29), (29, 33), (30, 35), (31, 34), (31, 36), (32, 33), (32, 38), (34, 35), (36, 37), (39, 40), (39, 54), (41, 43), (41, 53), (42, 43), (44, 48), (45, 46), (46, 47), (47, 52), (48, 96), (49, 55), (49, 105), (50, 51), (50, 52), (51, 115), (53, 56), (54, 55), (56, 57), (57, 58), (58, 104), (59, 60), (59, 94), (60, 64), (61, 62), (61, 95), (62, 63), (63, 65), (64, 76), (65, 75), (66, 67), (66, 68), (67, 73), (68, 69), (69, 74), (70, 71), (70, 76), (71, 72), (72, 101), (73, 100), (74, 75), (77, 78), (77, 79), (79, 107), (80, 81), (81, 106), (82, 84), (83, 84), (83, 111), (85, 86), (86, 87), (87, 89), (88, 89), (88, 94), (90, 91), (90, 93), (91, 92), (92, 111), (93, 95), (96, 97), (97, 113), (98, 99), (98, 112), (99, 100), (101, 102), (102, 113), (103, 104), (103, 110), (105, 106), (107, 108), (108, 109), (109, 110), (112, 114), (114, 116), (115, 116)])
me_circle_001_cell_014.attributes.new('sharp_edge', 'BOOLEAN', 'EDGE').data.foreach_set('value', [ (min(e.vertices), max(e.vertices)) in _k for e in me_circle_001_cell_014.edges])
_uv = me_circle_001_cell_014.uv_layers.new(name='UVMap')
_uv.uv.foreach_set('vector', [0.9585, 0.09758, 0.914, 0.3539, 1.0, 0.2363, 1.0, 0.421, 0.8274, 0.3016, 0.7778, 0.0, 0.9099, 0.0, 1.0, 0.7035, 1.0, 0.8323, 0.8776, 0.7759, 0.86, 0.7218, 0.9324, 0.8937, 0.8476, 0.8476, 0.6336, 0.6336, 0.719, 0.5984, 0.318, 0.1313, 0.3347, 0.002415, 0.589, 0.589, 0.367, 0.367, 0.3609, 0.353, 0.3571, 0.3571, 0.2275, 0.2275, 0.7754, 0.08145, 0.7451, 0.123, 1.0, 0.2275, 1.0, 0.3571, 0.49, 0.148, 0.579, 0.0, 0.7637, 0.0, 0.5511, 0.09396, 0.9955, 0.7779, 0.9044, 0.8237, 0.7857, 0.7857, 0.6812, 0.6812, 0.7534, 0.6929, 1.0, 0.6743, 0.6743, 0.6743, 0.7049, 0.0, 0.8128, 0.0, 0.7775, 0.7775, 1.0, 0.6593, 1.0, 0.7713, 0.9755, 0.743, 0.1949, 0.0, 0.3073, 0.0, 0.7713, 0.7713, 0.6593, 0.6593, 0.8364, 0.7222, 1.0, 0.7295, 1.0, 0.8026, 0.9336, 0.7996, 0.8638, 0.827, 0.9334, 0.6201, 1.0, 0.367, 1.0, 0.589, 0.8824, 0.6652, 0.974, 0.6745, 0.1974, 0.0, 0.2705, 0.0, 1.0, 0.1872, 1.0, 0.2951, 0.6927, 0.0, 0.8051, 0.0, 0.8476, 0.0, 1.0, 0.09014, 1.0, 0.2222, 0.6336, 0.0, 0.03216, 0.1113, 0.2537, 0.1111, 0.2716, 0.156, 0.2464, 0.1837, 0.1999, 0.1837, 0.207, 0.696, 0.2002, 0.7618, 0.07858, 0.7616, 0.1123, 0.6889, 0.2032, 0.689, 0.232, 0.04717, 0.2468, 0.08611, 0.02012, 0.08652, 0.0199, 0.06827, 0.03191, 0.01383, 0.2117, 0.01346, 0.1413, 0.6636, 0.1851, 0.6396, 0.1858, 0.6392, 0.195, 0.664, 0.01021, 0.1004, 0.00956, 0.09858, 0.25, 0.09825, 0.2537, 0.1111, 0.03216, 0.1113, 0.1999, 0.1837, 0.2464, 0.1837, 0.2385, 0.1954, 0.2254, 0.1954, 0.2032, 0.689, 0.1123, 0.6889, 0.1142, 0.684, 0.1256, 0.6768, 0.1969, 0.6769, 0.2002, 0.7618, 0.1965, 0.7746, 0.07357, 0.7744, 0.07858, 0.7616, 0.2385, 0.1954, 0.2329, 0.2052, 0.2325, 0.2059, 0.2254, 0.1954, 0.03088, 0.000876, 0.2005, 0.0005881, 0.2117, 0.01346, 0.03191, 0.01383, 0.0199, 0.06827, 0.02012, 0.08652, 0.01374, 0.09058, 0.01374, 0.09058, 0.02012, 0.08652, 0.2468, 0.08611, 0.25, 0.09825, 0.00956, 0.09858, 0.1256, 0.6768, 0.1407, 0.6639, 0.195, 0.664, 0.1952, 0.6656, 0.1969, 0.6769, 0.684, 0.5852, 0.6646, 0.6332, 0.4346, 0.6332, 0.4348, 0.6317, 0.6147, 0.5541, 0.6555, 0.5541, 0.6341, 0.0002235, 0.6341, 0.001952, 0.6199, 0.07935, 0.4888, 0.07935, 0.4531, 0.0002235, 0.4888, 0.07935, 0.6199, 0.07935, 0.6263, 0.1413, 0.6168, 0.1585, 0.5312, 0.1585, 0.5232, 0.1546, 0.6022, 0.1975, 0.6012, 0.197, 0.5631, 0.176, 0.5312, 0.1585, 0.6168, 0.1585, 0.6104, 0.1755, 0.6646, 0.6332, 0.635, 0.7109, 0.6341, 0.7123, 0.4531, 0.7123, 0.4346, 0.6332, 0.6421, 0.5377, 0.6555, 0.5541, 0.6147, 0.5541, 0.6414, 0.5368, 0.07357, 0.7744, 0.1965, 0.7746, 0.2005, 0.7964, 0.2004, 0.8693, 0.03073, 0.869, 0.1653, 0.0, 0.2926, 0.0, 0.2986, 0.007484, 0.9589, 0.4202, 0.723, 0.4345, 1.0, 0.6812, 1.0, 0.7857, 0.9875, 0.7597, 0.7208, 0.5221, 0.6727, 0.5166, 0.951, 0.4975, 0.8778, 0.4276, 0.4248, 0.1445, 0.2369, 0.03516, 0.1658, 0.006765])
me_circle_001_cell_014.materials.append(mat_material)
me_circle_001_cell_014.update()
me_circle_001_cell_015 = bpy.data.meshes.new('Circle.001_cell.015')
me_circle_001_cell_015.from_pydata([(0.03116, 0.5379, 0.8321), (-0.3109, -0.05452, 0.8321), (0.1187, 0.5321, 0.7042), (0.02662, 0.4548, 0.7042), (-0.2368, -0.001525, 0.7042), (-0.2577, -0.1199, 0.7042), (-0.1662, -0.6388, 0.7042), (-0.1542, -0.08215, 0.8321), (0.1334, 0.416, 0.8321), (0.3653, 0.6218, 0.7042), (0.3532, 0.6551, 0.8321), (0.4043, 0.5146, 0.8321), (0.404, 0.5145, -0.5704), (0.365, 0.6217, -0.5563), (0.3521, 0.617, -0.5622), (0.3842, 0.5073, -0.5794), (0.2909, 0.4733, -0.6214), (0.2914, 0.5949, -0.5895), (0.1891, 0.4363, -0.667), (0.1185, 0.5321, -0.6669), (-0.1921, -0.7282, 0.3271), (-0.1737, -0.6646, 0.7411), (-0.05429, -0.6486, 0.288), (-0.03381, -0.6658, 0.05233), (-0.142, -0.7368, 0.01585), (-0.2022, -0.6706, 0.8321), (-0.06523, -0.5866, 0.8321), (-0.1677, -0.6304, -0.1894), (-0.1662, -0.6388, -0.174), (-0.1921, -0.7282, -0.06715), (-0.05429, -0.6486, -0.003461), (-0.07797, -0.5143, -0.2507), (-0.1041, -0.3661, -0.5226), (-0.1981, -0.4582, -0.5056), (0.03116, 0.5379, -0.6669), (-0.3109, -0.05452, -0.6192), (-0.2577, -0.1199, -0.5983), (-0.2368, -0.001525, -0.6276), (0.02216, 0.2233, -0.6671), (-0.1542, -0.08215, -0.6005), (-0.1322, 0.1796, -0.6671), (0.1334, 0.416, -0.667), (0.02662, 0.4548, -0.6669), (0.3653, 0.6218, 0.7042), (0.3532, 0.6551, 0.8321), (0.4043, 0.5146, 0.8321), (0.365, 0.6217, -0.5563), (0.404, 0.5145, -0.5704), (0.3521, 0.617, -0.5622), (0.3842, 0.5073, -0.5794), (0.2909, 0.4733, -0.6214), (0.2914, 0.5949, -0.5895), (0.1891, 0.4363, -0.667), (-0.1921, -0.7282, 0.3271), (-0.1737, -0.6646, 0.7411), (-0.142, -0.7368, 0.01585), (-0.05429, -0.6486, 0.288), (-0.03381, -0.6658, 0.05233), (-0.2022, -0.6706, 0.8321), (-0.06523, -0.5866, 0.8321), (-0.1921, -0.7282, -0.06715), (-0.1662, -0.6388, -0.174), (-0.1677, -0.6304, -0.1894), (-0.05429, -0.6486, -0.003461), (-0.07797, -0.5143, -0.2507), (-0.1041, -0.3661, -0.5226), (-0.1981, -0.4582, -0.5056), (0.1185, 0.5321, -0.6669), (0.03116, 0.5379, -0.6669), (-0.3109, -0.05452, -0.6192), (-0.2577, -0.1199, -0.5983), (-0.2368, -0.001525, -0.6276), (-0.1322, 0.1796, -0.6671), (0.02216, 0.2233, -0.6671), (-0.1542, -0.08215, -0.6005), (0.02662, 0.4548, -0.6669), (0.1334, 0.416, -0.667)], [], [(69, 71, 72, 73, 74, 65, 66, 70), (46, 43, 44, 45, 47), (46, 47, 49, 48), (49, 50, 51, 48), (50, 52, 67, 51), (24, 60, 61, 62, 64, 63, 57), (65, 64, 62, 66), (52, 76, 73, 72, 75, 68, 67), (2, 9, 13, 14, 17, 19), (40, 37, 4, 3, 42), (33, 27, 28, 6, 5, 36), (53, 29, 55), (9, 2, 0, 10), (34, 0, 2, 19), (42, 3, 0, 34), (0, 3, 4, 1), (35, 1, 4, 37), (36, 5, 1, 35), (6, 54, 58, 1, 5), (6, 28, 29, 53, 54), (41, 8, 7, 39, 38), (56, 59, 25, 21, 20, 24, 57), (10, 0, 1, 58, 26, 7, 8, 11), (12, 11, 8, 41, 18, 16, 15), (22, 23, 30), (39, 7, 26, 22, 30, 31, 32)])
me_circle_001_cell_015.polygons.foreach_set('use_smooth', [0, 0, 0, 0, 0, 0, 0, 0, 1, 1, 1, 1, 1, 1, 1, 1, 1, 1, 1, 1, 1, 0, 1, 1, 1, 1])
_k = set([(9, 10), (9, 13), (10, 11), (11, 12), (12, 15), (13, 14), (14, 17), (15, 16), (16, 18), (17, 19), (18, 41), (19, 34), (20, 21), (20, 24), (21, 25), (22, 23), (22, 26), (23, 30), (24, 60), (25, 59), (26, 58), (27, 28), (27, 33), (28, 29), (29, 55), (30, 31), (31, 32), (32, 39), (33, 36), (34, 42), (35, 36), (35, 37), (37, 40), (38, 39), (38, 41), (40, 42), (43, 44), (43, 46), (44, 45), (45, 47), (46, 48), (47, 49), (48, 51), (49, 50), (50, 52), (51, 67), (52, 76), (53, 54), (53, 55), (54, 58), (56, 57), (56, 59), (57, 63), (60, 61), (61, 62), (62, 66), (63, 64), (64, 65), (65, 74), (66, 70), (67, 68), (68, 75), (69, 70), (69, 71), (71, 72), (72, 75), (73, 74), (73, 76)])
me_circle_001_cell_015.attributes.new('sharp_edge', 'BOOLEAN', 'EDGE').data.foreach_set('value', [ (min(e.vertices), max(e.vertices)) in _k for e in me_circle_001_cell_015.edges])
_uv = me_circle_001_cell_015.uv_layers.new(name='UVMap')
_uv.uv.foreach_set('vector', [0.7493, 0.07672, 0.7931, 0.1904, 1.0, 0.3511, 1.0, 0.5883, 0.6511, 0.3174, 0.3075, 0.3075, 0.1949, 0.1949, 0.6395, 0.1584, 1.0, 0.6673, 0.7933, 0.6671, 0.8277, 0.7921, 0.6824, 0.6468, 1.0, 0.4889, 0.6673, 0.6673, 0.4889, 0.4889, 1.0, 0.4941, 1.0, 0.6707, 0.4941, 0.4941, 1.0, 0.3335, 1.0, 0.5662, 0.6707, 0.6707, 0.3335, 0.3335, 0.2627, 0.0, 0.446, 0.0005504, 0.5662, 0.5662, 0.2127, 0.2127, 0.1785, 0.1008, 0.2292, 0.01568, 0.231, 0.0, 0.3386, 0.0, 0.3089, 0.2514, 0.3181, 0.3181, 1.0, 0.3075, 0.3386, 0.3386, 0.231, 0.231, 1.0, 0.1949, 1.0, 0.7373, 0.9875, 0.7593, 0.5883, 0.5883, 0.3511, 0.3511, 0.9211, 0.5952, 0.6881, 0.5429, 1.0, 0.5539, 0.02061, 0.4712, 0.02086, 0.4353, 0.1929, 0.4355, 0.1937, 0.4374, 0.1974, 0.4463, 0.208, 0.4715, 0.208, 0.5386, 0.2026, 0.5673, 0.02021, 0.5672, 0.02094, 0.4948, 0.2081, 0.495, 0.1857, 0.6388, 0.1423, 0.6628, 0.1402, 0.6639, 0.01972, 0.6637, 0.0205, 0.5913, 0.1985, 0.5915, 0.07076, 0.6766, 0.1251, 0.6768, 0.1141, 0.6838, 0.02086, 0.4353, 0.02061, 0.4712, 0.002359, 0.4832, 0.002543, 0.4353, 0.208, 0.4835, 0.002359, 0.4832, 0.02061, 0.4712, 0.208, 0.4715, 0.2081, 0.495, 0.02094, 0.4948, 0.002359, 0.4832, 0.208, 0.4835, 0.002359, 0.4832, 0.02094, 0.4948, 0.02021, 0.5672, 0.001774, 0.5796, 0.2014, 0.5799, 0.001774, 0.5796, 0.02021, 0.5672, 0.2026, 0.5673, 0.1985, 0.5915, 0.0205, 0.5913, 0.001774, 0.5796, 0.2014, 0.5799, 0.01972, 0.6637, 0.01434, 0.6674, 0.00116, 0.6682, 0.001774, 0.5796, 0.0205, 0.5913, 0.01972, 0.6637, 0.1402, 0.6639, 0.1251, 0.6768, 0.07076, 0.6766, 0.01434, 0.6674, 0.622, 0.3167, 0.4158, 0.3167, 0.4158, 0.2376, 0.6129, 0.2376, 0.622, 0.2861, 0.5563, 0.2582, 0.9162, 0.708, 0.9163, 0.8443, 0.9652, 0.7832, 0.5132, 0.3492, 0.2127, 0.0, 0.3181, 0.0, 0.6524, 0.9313, 0.6221, 0.9674, 0.5295, 0.9837, 0.4549, 0.9407, 0.4723, 0.9269, 0.5333, 0.9622, 0.6112, 0.9484, 0.6367, 0.918, 0.6087, 0.3563, 0.4158, 0.3564, 0.4158, 0.3167, 0.622, 0.3167, 0.622, 0.3249, 0.6157, 0.3398, 0.61, 0.3534, 0.4907, 0.1585, 0.5231, 0.1548, 0.5307, 0.1585, 0.6129, 0.2376, 0.4158, 0.2376, 0.4158, 0.1671, 0.4907, 0.1585, 0.5307, 0.1585, 0.5648, 0.1772, 0.6022, 0.1979])
me_circle_001_cell_015.materials.append(mat_material)
me_circle_001_cell_015.update()
me_circle_001_cell_016 = bpy.data.meshes.new('Circle.001_cell.016')
me_circle_001_cell_016.from_pydata([(-0.5324, 0.07171, -0.1191), (-0.008388, -0.368, -0.1191), (-0.04279, -0.2817, 0.008853), (-0.4464, 0.05695, 0.008853), (-0.5065, 0.1611, 0.008853), (0.6757, -0.368, -0.1191), (-0.008388, -0.368, 0.227), (-0.04279, -0.2817, 0.2027), (0.214, 0.4685, -0.1191), (1.095, -0.01573, -0.1191), (1.038, -0.05302, -0.09422), (0.297, -0.368, 0.1664), (-0.5924, 0.4121, -0.1191), (0.09561, 0.5335, -0.1191), (-0.5521, 0.4195, 0.008853), (-0.5521, 0.4196, 0.05031), (-0.5324, 0.07171, 0.1721), (-0.5065, 0.1611, 0.1347), (-0.4464, 0.05695, 0.1604), (0.6757, -0.368, -0.1126), (0.6786, -0.3605, -0.108), (0.214, 0.4685, -0.1191), (1.095, -0.01573, -0.1191), (-0.008388, -0.368, 0.227), (-0.04279, -0.2817, 0.2027), (0.297, -0.368, 0.1664), (1.038, -0.05302, -0.09422), (-0.5924, 0.4121, -0.1191), (-0.5521, 0.4195, 0.008853), (-0.5521, 0.4196, 0.05031), (0.09561, 0.5335, -0.1191), (-0.5324, 0.07171, 0.1721), (-0.5065, 0.1611, 0.1347), (-0.4464, 0.05695, 0.1604), (0.6757, -0.368, -0.1126), (0.6786, -0.3605, -0.108)], [], [(28, 29, 30, 27), (35, 26, 11, 34), (33, 3, 2, 24), (4, 32, 15, 14), (1, 2, 3, 0), (31, 0, 3, 33), (2, 1, 23, 24), (20, 5, 22, 10), (19, 5, 20), (0, 4, 14, 12), (4, 0, 31, 32), (13, 21, 22, 5, 1, 0, 12), (23, 1, 5, 19, 25), (16, 18, 7, 6, 11, 26, 9, 8, 30, 29, 17)])
me_circle_001_cell_016.polygons.foreach_set('use_smooth', [0, 0, 1, 1, 1, 1, 1, 1, 1, 1, 1, 1, 1, 0])
_k = set([(6, 7), (6, 11), (7, 18), (8, 9), (8, 30), (9, 26), (10, 20), (10, 22), (11, 34), (12, 13), (12, 14), (13, 21), (14, 15), (15, 32), (16, 17), (16, 18), (17, 29), (19, 20), (19, 25), (21, 22), (23, 24), (23, 25), (24, 33), (26, 35), (27, 28), (27, 30), (28, 29), (31, 32), (31, 33), (34, 35)])
me_circle_001_cell_016.attributes.new('sharp_edge', 'BOOLEAN', 'EDGE').data.foreach_set('value', [ (min(e.vertices), max(e.vertices)) in _k for e in me_circle_001_cell_016.edges])
_uv = me_circle_001_cell_016.uv_layers.new(name='UVMap')
_uv.uv.foreach_set('vector', [0.8396, 0.151, 1.0, 0.1509, 1.0, 0.8077, 0.3034, 0.1102, 0.7536, 0.08875, 1.0, 0.1088, 1.0, 0.4885, 0.7437, 0.08207, 0.3752, 0.6893, 0.3959, 0.6894, 0.3965, 0.762, 0.3699, 0.762, 0.3962, 0.6644, 0.379, 0.6644, 0.3902, 0.6282, 0.3959, 0.6283, 0.4154, 0.775, 0.3965, 0.762, 0.3959, 0.6894, 0.4149, 0.6774, 0.3747, 0.6773, 0.4149, 0.6774, 0.3959, 0.6894, 0.3752, 0.6893, 0.3965, 0.762, 0.4154, 0.775, 0.3675, 0.7749, 0.3699, 0.762, 0.4137, 0.00134, 0.4154, 0.0002235, 0.4151, 0.07857, 0.4114, 0.06868, 0.4145, 0.0002251, 0.4154, 0.0002235, 0.4137, 0.00134, 0.4149, 0.6774, 0.3962, 0.6644, 0.3959, 0.6283, 0.4146, 0.6282, 0.3962, 0.6644, 0.4149, 0.6774, 0.3747, 0.6773, 0.379, 0.6644, 0.7896, 0.8364, 0.7993, 0.8523, 0.871, 0.9706, 0.7967, 0.9837, 0.7153, 0.9367, 0.6831, 0.8483, 0.6993, 0.8036, 0.3675, 0.7749, 0.4154, 0.775, 0.4152, 0.8696, 0.4143, 0.8696, 0.3758, 0.8172, 0.4671, 0.1708, 0.5795, 0.258, 0.4587, 0.2455, 0.4232, 0.1382, 0.5115, 0.0, 0.8912, 0.0, 0.9275, 0.01355, 1.0, 0.9277, 0.8077, 0.8077, 0.1509, 0.1509, 0.4219, 0.1971])
me_circle_001_cell_016.materials.append(mat_material)
me_circle_001_cell_016.update()
me_circle_001_cell_017 = bpy.data.meshes.new('Circle.001_cell.017')
me_circle_001_cell_017.from_pydata([(0.09945, -0.2628, -0.1536), (-0.09945, -0.2628, -0.1536), (-0.09945, 0.009075, -0.1295), (0.09945, 0.009075, -0.1295), (0.09945, 0.1701, 0.2988), (-0.09945, 0.1701, 0.2988), (-0.09945, -0.1688, -0.4186), (0.09945, -0.142, -0.4939), (-0.09945, 0.08283, -0.3226), (0.09945, 0.1113, -0.3972), (-0.09945, 0.1762, 0.3017), (0.09945, 0.1761, 0.3016), (-0.09945, -0.03422, 0.4989), (0.09945, -0.03423, 0.4988), (-0.09945, -0.1688, -0.4186), (0.09945, -0.142, -0.4939), (0.09945, 0.1113, -0.3972), (-0.09945, 0.08283, -0.3226), (-0.09945, 0.1762, 0.3017), (0.09945, 0.1761, 0.3016), (0.09945, -0.03423, 0.4988), (-0.09945, -0.03422, 0.4989)], [], [(20, 19, 18, 21), (16, 3, 0, 7), (14, 17, 9, 15), (0, 1, 2, 3), (12, 1, 0, 13), (8, 2, 3, 16), (4, 11, 13, 0, 3), (1, 2, 8, 6), (7, 0, 1, 6), (4, 3, 2, 5), (4, 5, 10, 11), (10, 5, 2, 1, 12)])
me_circle_001_cell_017.polygons.foreach_set('use_smooth', [0, 1, 0, 1, 1, 1, 1, 1, 1, 1, 1, 1])
_k = set([(6, 7), (6, 8), (7, 16), (8, 16), (9, 15), (9, 17), (10, 11), (10, 12), (11, 13), (12, 13), (14, 15), (14, 17), (18, 19), (18, 21), (19, 20), (20, 21)])
me_circle_001_cell_017.attributes.new('sharp_edge', 'BOOLEAN', 'EDGE').data.foreach_set('value', [ (min(e.vertices), max(e.vertices)) in _k for e in me_circle_001_cell_017.edges])
_uv = me_circle_001_cell_017.uv_layers.new(name='UVMap')
_uv.uv.foreach_set('vector', [0.5603, 0.5481, 0.5481, 0.1564, 0.452, 0.1099, 0.5816, 0.4519, 0.8465, 0.3528, 0.8465, 0.3968, 0.8157, 0.4079, 0.8085, 0.3628, 0.6802, 0.4518, 0.4519, 0.4136, 0.548, 0.4414, 0.8187, 0.5479, 0.8028, 0.6361, 0.7754, 0.6361, 0.7754, 0.5985, 0.8028, 0.5985, 0.7762, 0.5026, 0.7865, 0.4144, 0.8145, 0.4182, 0.8016, 0.5037, 0.8747, 0.3669, 0.8709, 0.3981, 0.8465, 0.3968, 0.8465, 0.3528, 0.8423, 0.5034, 0.8423, 0.5044, 0.8016, 0.5037, 0.8145, 0.4182, 0.8431, 0.4351, 0.8999, 0.4133, 0.8709, 0.3981, 0.8747, 0.3669, 0.9109, 0.3778, 0.8085, 0.3628, 0.8157, 0.4079, 0.7904, 0.4117, 0.785, 0.376, 0.8423, 0.5034, 0.8431, 0.4351, 0.8674, 0.4337, 0.8756, 0.5041, 0.8423, 0.5034, 0.8756, 0.5041, 0.8755, 0.5051, 0.8423, 0.5044, 0.8755, 0.5051, 0.8756, 0.5041, 0.8674, 0.4337, 0.8943, 0.4137, 0.9182, 0.502])
me_circle_001_cell_017.materials.append(mat_material)
me_circle_001_cell_017.update()
me_circle_001_cell_018 = bpy.data.meshes.new('Circle.001_cell.018')
me_circle_001_cell_018.from_pydata([(-0.3238, 0.6069, -0.8139), (0.661, -0.2195, -0.8139), (0.319, 0.3729, -0.8139), (0.6079, -0.2849, -0.6859), (0.5164, -0.8038, -0.6859), (-0.3839, 0.5473, -0.6859), (0.3236, 0.2898, -0.6859), (0.587, -0.1665, -0.6859), (-0.2637, 0.5473, -0.6859), (0.2315, 0.3671, -0.6859), (0.5043, -0.2471, -0.4249), (-0.3238, 0.4478, -0.4249), (0.2167, 0.251, -0.4249), (-0.4338, -0.2368, -0.4249), (-0.3321, -0.3702, -0.8139), (-0.3383, -0.3667, -0.8139), (-0.3805, -0.2678, -0.4249), (-0.8078, 0.2716, 0.2771), (-0.9001, 0.3971, -0.8139), (-0.8782, 0.3674, -0.6859), (-0.8783, 0.3674, -0.006703), (-0.8078, 0.2716, -0.4249), (0.5449, -0.8782, -0.8139), (0.5337, -0.8636, -0.7717), (0.5334, -0.8625, -0.7668), (0.2912, -0.6568, -0.4249), (-0.6443, 0.4525, 0.7902), (-0.6309, 0.4574, 0.7958), (-0.6125, 0.3427, 0.7731), (-0.5918, 0.3502, 0.7817), (-0.7562, 0.2904, 0.7089), (-0.8393, 0.3816, 0.7032), (-0.878, 0.3675, 0.6853), (-0.8077, 0.2716, 0.6852), (0.5279, -0.8436, -0.685), (0.4191, -0.7307, -0.4249), (0.4653, -0.4685, 0.2341), (0.5731, -0.4819, 0.2195), (0.4481, -0.1497, 0.5334), (0.5043, -0.2471, 0.441), (0.6053, -0.1796, 0.5024), (0.6079, -0.2849, 0.4036), (0.661, -0.2195, 0.4639), (0.596, -0.1729, 0.5087), (0.4407, -0.1369, 0.5454), (0.4272, -0.6845, -0.3074), (0.5229, -0.7668, -0.4949), (0.5164, -0.8038, -0.588), (-0.4502, 0.4017, 0.7598), (-0.5387, 0.491, 0.7815), (-0.3839, 0.5473, 0.7573), (-0.3238, 0.6069, 0.7503), (-0.3238, 0.4478, 0.74), (0.3146, 0.3726, 0.6199), (0.2315, 0.3671, 0.6346), (-0.2637, 0.5473, 0.7356), (0.2378, 0.2146, 0.6219), (0.3233, 0.2946, 0.6111), (0.587, -0.1665, 0.5112), (0.2167, 0.251, 0.6296), (-0.3321, -0.3702, -0.8139), (-0.3383, -0.3667, -0.8139), (-0.4338, -0.2368, -0.4249), (-0.3805, -0.2678, -0.4249), (-0.9001, 0.3971, -0.8139), (-0.8782, 0.3674, -0.6859), (-0.8078, 0.2716, -0.4249), (-0.8078, 0.2716, 0.2771), (-0.8783, 0.3674, -0.006703), (0.5337, -0.8636, -0.7717), (0.5334, -0.8625, -0.7668), (0.2912, -0.6568, -0.4249), (0.5449, -0.8782, -0.8139), (-0.6443, 0.4525, 0.7902), (-0.6309, 0.4574, 0.7958), (-0.6125, 0.3427, 0.7731), (-0.5918, 0.3502, 0.7817), (-0.7562, 0.2904, 0.7089), (-0.8393, 0.3816, 0.7032), (-0.8077, 0.2716, 0.6852), (-0.878, 0.3675, 0.6853), (0.4191, -0.7307, -0.4249), (0.5279, -0.8436, -0.685), (0.4272, -0.6845, -0.3074), (-0.3238, 0.4478, 0.74), (0.2167, 0.251, 0.6296), (0.6079, -0.2849, 0.4036), (0.661, -0.2195, 0.4639), (0.6053, -0.1796, 0.5024), (0.4481, -0.1497, 0.5334), (0.5043, -0.2471, 0.441), (0.4653, -0.4685, 0.2341), (0.5731, -0.4819, 0.2195), (0.4407, -0.1369, 0.5454), (0.596, -0.1729, 0.5087), (0.5229, -0.7668, -0.4949), (0.5164, -0.8038, -0.588), (-0.4502, 0.4017, 0.7598), (-0.5387, 0.491, 0.7815), (-0.3238, 0.6069, 0.7503), (-0.2637, 0.5473, 0.7356), (-0.3839, 0.5473, 0.7573), (0.3146, 0.3726, 0.6199), (0.2315, 0.3671, 0.6346), (0.2378, 0.2146, 0.6219), (0.587, -0.1665, 0.5112), (0.3233, 0.2946, 0.6111)], [], [(61, 60, 63, 62), (64, 61, 62, 66, 67, 68, 65), (70, 71, 63, 60, 72, 69), (74, 73, 75, 76), (75, 73, 78, 77), (79, 77, 78, 80), (81, 71, 70, 82), (89, 40, 94, 93), (67, 79, 80, 68), (83, 95, 92, 91), (83, 81, 82, 96, 95), (97, 98, 74, 76), (99, 101, 98, 97, 84, 85, 102, 103, 100), (106, 104, 93, 94, 105), (102, 85, 104, 106), (47, 4, 3, 86, 37, 46), (5, 19, 20, 32, 31, 26, 27, 49, 50), (58, 7, 6, 57), (9, 8, 55, 54), (1, 3, 4, 23, 22), (24, 23, 4, 47, 34), (86, 3, 1, 87), (5, 0, 18, 19), (0, 5, 50, 51), (2, 6, 7, 1), (88, 87, 1, 7, 58, 43), (57, 6, 2, 53), (0, 8, 9, 2), (2, 9, 54, 53), (8, 0, 51, 55), (18, 0, 2, 1, 22, 14, 15), (35, 10, 12, 11, 21, 13, 16, 25), (10, 35, 45, 36, 90), (29, 28, 30, 33, 17, 21, 11, 52, 48), (11, 12, 59, 52), (12, 10, 90, 38, 44, 56, 59), (42, 40, 89, 39, 91, 92, 41)])
me_circle_001_cell_018.polygons.foreach_set('use_smooth', [0, 0, 0, 0, 0, 0, 0, 0, 0, 0, 0, 0, 0, 0, 0, 1, 1, 1, 1, 1, 1, 1, 1, 1, 1, 1, 1, 1, 1, 1, 1, 1, 1, 1, 1, 1, 0])
_k = set([(13, 16), (13, 21), (14, 15), (14, 22), (15, 18), (16, 25), (17, 21), (17, 33), (18, 19), (19, 20), (20, 32), (22, 23), (23, 24), (24, 34), (25, 35), (26, 27), (26, 31), (27, 49), (28, 29), (28, 30), (29, 48), (30, 33), (31, 32), (34, 47), (35, 45), (36, 45), (36, 90), (37, 46), (37, 86), (38, 44), (38, 90), (39, 89), (39, 91), (40, 42), (40, 94), (41, 42), (41, 92), (43, 58), (43, 88), (44, 56), (46, 47), (48, 52), (49, 50), (50, 51), (51, 55), (52, 59), (53, 54), (53, 57), (54, 55), (56, 59), (57, 58), (60, 61), (60, 72), (61, 64), (62, 63), (62, 66), (63, 71), (64, 65), (65, 68), (66, 67), (67, 79), (68, 80), (69, 70), (69, 72), (70, 82), (71, 81), (73, 74), (73, 78), (74, 98), (75, 76), (75, 77), (76, 97), (77, 79), (78, 80), (81, 83), (82, 96), (83, 91), (84, 85), (84, 97), (85, 104), (86, 87), (87, 88), (89, 93), (92, 95), (93, 104), (94, 105), (95, 96), (98, 101), (99, 100), (99, 101), (100, 103), (102, 103), (102, 106), (105, 106)])
me_circle_001_cell_018.attributes.new('sharp_edge', 'BOOLEAN', 'EDGE').data.foreach_set('value', [ (min(e.vertices), max(e.vertices)) in _k for e in me_circle_001_cell_018.edges])
_uv = me_circle_001_cell_018.uv_layers.new(name='UVMap')
_uv.uv.foreach_set('vector', [1.0, 0.9675, 0.9683, 0.9683, 0.7235, 0.7235, 1.0, 0.7164, 0.9678, 0.2333, 0.9675, 0.9675, 0.7164, 0.7164, 0.7166, 0.2278, 0.2634, 0.0, 0.4467, 0.0, 0.8852, 0.2204, 0.06107, 0.0, 0.2762, 0.0, 1.0, 0.7235, 1.0, 0.9683, 0.055, 0.02359, 0.06137, 0.003394, 0.6677, 0.0, 1.0, 0.3289, 1.0, 0.5055, 0.4892, 0.0, 0.5055, 0.5055, 0.3289, 0.3289, 1.0, 0.4432, 1.0, 0.5897, 0.7368, 0.0, 0.5897, 0.5897, 0.4432, 0.4432, 0.5537, 0.0, 0.3831, 0.00184, 0.2762, 0.2762, 0.06107, 0.06107, 0.1563, 0.0, 0.2133, 0.2133, 0.08596, 0.08596, 0.1571, 0.0, 0.3687, 0.0, 1.0, 0.7366, 0.7368, 0.7368, 0.5537, 0.5537, 1.0, 0.5533, 1.0, 0.5134, 1.0, 0.6772, 0.2368, 0.0, 0.4215, 0.0, 0.5134, 0.5134, 0.6146, 0.0, 0.8437, 0.0, 0.7588, 0.2633, 0.6772, 0.6772, 0.6279, 0.0, 0.7579, 0.0, 1.0, 0.3323, 1.0, 0.5108, 0.9269, 0.6643, 0.8401, 0.6723, 0.7579, 0.7579, 0.6279, 0.6279, 0.695, 0.558, 0.4103, 0.0, 0.5858, 0.0, 0.5777, 0.06242, 0.8401, 0.5767, 0.5282, 0.0, 0.6447, 0.0, 1.0, 0.6313, 1.0, 0.8429, 0.9949, 0.8255, 1.0, 0.4142, 0.9727, 0.5915, 0.6447, 0.6447, 0.5282, 0.5282, 0.3829, 0.111, 0.3963, 0.111, 0.3956, 0.1837, 0.2467, 0.1837, 0.2719, 0.1561, 0.37, 0.1162, 0.3952, 0.3995, 0.3956, 0.4716, 0.3028, 0.4715, 0.2082, 0.4713, 0.2058, 0.4657, 0.1939, 0.4372, 0.1932, 0.4353, 0.1951, 0.4218, 0.1984, 0.3993, 0.2321, 0.2079, 0.3961, 0.2079, 0.3954, 0.2803, 0.2185, 0.2802, 0.3957, 0.3038, 0.3952, 0.3761, 0.2014, 0.376, 0.2153, 0.3038, 0.4145, 0.1954, 0.3956, 0.1837, 0.3963, 0.111, 0.4088, 0.1023, 0.415, 0.1002, 0.4081, 0.1025, 0.4088, 0.1023, 0.3963, 0.111, 0.3829, 0.111, 0.3966, 0.1052, 0.2467, 0.1837, 0.3956, 0.1837, 0.4145, 0.1954, 0.2388, 0.1954, 0.3952, 0.3995, 0.4137, 0.3878, 0.4139, 0.4739, 0.3956, 0.4716, 0.4137, 0.3878, 0.3952, 0.3995, 0.1984, 0.3993, 0.1994, 0.3876, 0.414, 0.2918, 0.3954, 0.2803, 0.3961, 0.2079, 0.4145, 0.1954, 0.2334, 0.2048, 0.2388, 0.1954, 0.4145, 0.1954, 0.3961, 0.2079, 0.2321, 0.2079, 0.2325, 0.2064, 0.2185, 0.2802, 0.3954, 0.2803, 0.414, 0.2918, 0.2174, 0.2917, 0.4137, 0.3878, 0.3952, 0.3761, 0.3957, 0.3038, 0.414, 0.2918, 0.414, 0.2918, 0.3957, 0.3038, 0.2153, 0.3038, 0.2174, 0.2917, 0.3952, 0.3761, 0.4137, 0.3878, 0.1994, 0.3876, 0.2014, 0.376, 0.8063, 0.7145, 0.8894, 0.7291, 0.9499, 0.8012, 0.9499, 0.8953, 0.8907, 0.9658, 0.8212, 0.845, 0.8207, 0.8441, 0.9142, 0.006014, 0.9727, 0.03979, 0.9998, 0.1141, 0.9727, 0.1885, 0.9114, 0.2239, 0.8908, 0.1396, 0.8923, 0.1312, 0.9107, 0.02602, 0.775, 0.5541, 0.7747, 0.6216, 0.7588, 0.6152, 0.6843, 0.585, 0.6559, 0.5541, 0.609, 0.3566, 0.6102, 0.3536, 0.619, 0.3325, 0.6223, 0.325, 0.6784, 0.325, 0.775, 0.325, 0.775, 0.3958, 0.6147, 0.3958, 0.612, 0.3773, 0.775, 0.3958, 0.775, 0.475, 0.6298, 0.4745, 0.6147, 0.3958, 0.775, 0.475, 0.775, 0.5541, 0.6559, 0.5541, 0.6431, 0.5386, 0.6415, 0.5366, 0.631, 0.4808, 0.6299, 0.475, 0.902, 0.04081, 1.0, 0.08596, 1.0, 0.2133, 0.7102, 0.1677, 0.5785, 0.0, 0.7632, 0.0, 0.6498, 0.08386])
me_circle_001_cell_018.materials.append(mat_material)
me_circle_001_cell_018.update()
me_circle_001_cell_019 = bpy.data.meshes.new('Circle.001_cell.019')
me_circle_001_cell_019.from_pydata([(-0.154, 0.1749, 0.7621), (-0.2141, 0.1153, 0.6341), (0.4012, -0.06489, 0.6341), (-0.09392, 0.1153, 0.6341), (-0.154, 0.01578, 0.7621), (0.162, -0.09923, -0.7467), (0.4831, -0.05945, -0.8018), (0.3825, -0.1795, -0.7915), (0.4012, -0.06489, -0.7874), (0.2907, -0.02466, -0.765), (-0.4606, 0.02561, -0.6261), (-0.4216, -0.08161, -0.6402), (-0.2141, 0.1153, -0.6646), (-0.154, 0.01578, -0.682), (-0.09392, 0.1153, -0.6863), (-0.154, 0.1749, -0.6715), (0.4829, -0.05947, 0.7536), (0.3823, -0.1794, 0.7621), (0.4845, -0.05753, 0.7621), (-0.461, 0.02546, 0.6341), (-0.422, -0.08175, 0.7621), (-0.4732, 0.05872, 0.7621), (0.4012, -0.06489, -0.7874), (0.2907, -0.02466, -0.765), (0.4831, -0.05945, -0.8018), (0.162, -0.09923, -0.7467), (0.3825, -0.1795, -0.7915), (-0.4606, 0.02561, -0.6261), (-0.2141, 0.1153, -0.6646), (-0.154, 0.1749, -0.6715), (-0.09392, 0.1153, -0.6863), (-0.154, 0.01578, -0.682), (-0.4216, -0.08161, -0.6402), (0.4829, -0.05947, 0.7536), (0.4845, -0.05753, 0.7621), (0.3823, -0.1794, 0.7621), (-0.461, 0.02546, 0.6341), (-0.422, -0.08175, 0.7621), (-0.4732, 0.05872, 0.7621)], [], [(22, 24, 26, 25, 23), (27, 28, 29, 30, 23, 25, 31, 32), (4, 35, 34, 0, 38, 37), (36, 27, 32, 20, 21), (10, 19, 1, 12), (3, 2, 8, 9, 14), (12, 1, 0, 15), (19, 38, 0, 1), (6, 8, 2, 33), (33, 2, 3, 0, 34), (15, 0, 3, 14), (11, 13, 4, 37), (35, 4, 13, 5, 7), (17, 26, 24, 16, 18)])
me_circle_001_cell_019.polygons.foreach_set('use_smooth', [0, 0, 1, 0, 1, 1, 1, 1, 1, 1, 1, 1, 1, 0])
_k = set([(5, 7), (5, 13), (6, 8), (6, 33), (7, 35), (8, 9), (9, 14), (10, 12), (10, 19), (11, 13), (11, 37), (12, 15), (14, 15), (16, 18), (16, 24), (17, 18), (17, 26), (19, 38), (20, 21), (20, 32), (21, 36), (22, 23), (22, 24), (23, 30), (25, 26), (25, 31), (27, 28), (27, 36), (28, 29), (29, 30), (31, 32), (33, 34), (34, 35), (37, 38)])
me_circle_001_cell_019.attributes.new('sharp_edge', 'BOOLEAN', 'EDGE').data.foreach_set('value', [ (min(e.vertices), max(e.vertices)) in _k for e in me_circle_001_cell_019.edges])
_uv = me_circle_001_cell_019.uv_layers.new(name='UVMap')
_uv.uv.foreach_set('vector', [0.7049, 0.5598, 0.5859, 0.5859, 0.411, 0.411, 1.0, 0.4601, 1.0, 0.5844, 0.6675, 0.0, 0.8171, 0.2226, 0.9164, 0.2878, 0.8172, 0.3184, 0.5844, 0.5844, 0.4601, 0.4601, 0.6514, 0.2416, 0.489, 0.0, 0.6621, 0.8878, 0.6621, 0.8093, 0.6826, 0.8018, 0.6826, 0.8953, 0.6526, 0.9311, 0.6368, 0.9179, 0.8063, 0.04451, 1.0, 0.3325, 1.0, 0.511, 0.7723, 0.08392, 0.9178, 0.08395, 0.1929, 0.4352, 0.02086, 0.4351, 0.02111, 0.3991, 0.1982, 0.3993, 0.02113, 0.3759, 0.0207, 0.3037, 0.215, 0.3038, 0.2119, 0.3199, 0.2011, 0.376, 0.1982, 0.3993, 0.02111, 0.3991, 0.002726, 0.3875, 0.1991, 0.3876, 0.02086, 0.4351, 0.002544, 0.435, 0.002726, 0.3875, 0.02111, 0.3991, 0.217, 0.2925, 0.215, 0.3038, 0.0207, 0.3037, 0.003633, 0.2924, 0.003633, 0.2924, 0.0207, 0.3037, 0.02113, 0.3759, 0.002726, 0.3875, 0.002408, 0.2922, 0.1991, 0.3876, 0.002726, 0.3875, 0.02113, 0.3759, 0.2011, 0.376, 0.6087, 0.3567, 0.6145, 0.3958, 0.4158, 0.3958, 0.4158, 0.3566, 0.4158, 0.4744, 0.4158, 0.3958, 0.6145, 0.3958, 0.6234, 0.4421, 0.6295, 0.4744, 0.4342, 0.03056, 1.0, 0.411, 1.0, 0.5859, 0.3196, 0.03585, 0.3125, 0.03061])
me_circle_001_cell_019.materials.append(mat_material)
me_circle_001_cell_019.update()
me_circle_001_cell_020 = bpy.data.meshes.new('Circle.001_cell.020')
me_circle_001_cell_020.from_pydata([(0.1919, 0.06702, 0.5888), (-0.1501, 0.6594, 0.5888), (0.04731, -0.5173, 0.4608), (0.1388, 0.001631, 0.4608), (0.1179, 0.12, 0.4608), (-0.1455, 0.5763, 0.4608), (0.03526, 0.03939, 0.5888), (-0.06241, -0.5145, 0.4511), (-0.06227, -0.5138, 0.4646), (0.06846, -0.5904, 0.5394), (0.0688, -0.5916, 0.5237), (0.04731, -0.5173, 0.375), (-0.02889, 0.1505, -1.05), (0.03526, 0.03939, -0.8517), (0.1919, 0.06702, -1.031), (0.1251, 0.1149, -1.087), (0.1388, 0.001631, -0.8456), (-0.0606, -0.5043, 0.5888), (0.07594, -0.5909, 0.5888), (0.06777, -0.588, 0.5621), (-0.1531, 0.6592, 0.5844), (-0.2545, 0.5383, 0.5888), (-0.1533, 0.6592, -0.9755), (-0.2523, 0.5375, -0.9657), (-0.1455, 0.5763, -0.985), (0.1179, 0.12, -1.085), (0.06846, -0.5904, 0.5394), (0.0688, -0.5916, 0.5237), (-0.06241, -0.5145, 0.4511), (-0.06227, -0.5138, 0.4646), (0.04731, -0.5173, 0.375), (-0.2545, 0.5383, 0.5888), (-0.2523, 0.5375, -0.9657), (0.1388, 0.001631, -0.8456), (0.03526, 0.03939, -0.8517), (-0.02889, 0.1505, -1.05), (0.1919, 0.06702, -1.031), (0.1251, 0.1149, -1.087), (-0.0606, -0.5043, 0.5888), (0.07594, -0.5909, 0.5888), (0.06777, -0.588, 0.5621), (-0.1533, 0.6592, -0.9755), (-0.1455, 0.5763, -0.985), (-0.1531, 0.6592, 0.5844), (0.1179, 0.12, -1.085)], [], [(27, 26, 29, 28), (38, 29, 26, 40, 39), (28, 34, 35, 37, 36, 33, 30, 27), (37, 35, 32, 41, 42, 44), (16, 3, 2, 11), (24, 5, 4, 25), (11, 2, 19, 9, 10), (19, 2, 3, 0, 18), (14, 0, 3, 16), (4, 0, 14, 15, 25), (0, 4, 5, 1), (22, 1, 5, 24), (1, 22, 20), (43, 41, 32, 31), (18, 0, 1, 20, 21, 6, 17), (6, 13, 7, 8, 17), (12, 13, 6, 21, 23)])
me_circle_001_cell_020.polygons.foreach_set('use_smooth', [0, 0, 0, 0, 1, 1, 1, 1, 1, 1, 1, 1, 1, 0, 1, 1, 1])
_k = set([(7, 8), (7, 13), (8, 17), (9, 10), (9, 19), (10, 11), (11, 16), (12, 13), (12, 23), (14, 15), (14, 16), (15, 25), (17, 18), (18, 19), (20, 21), (20, 22), (21, 23), (22, 24), (24, 25), (26, 27), (26, 40), (27, 30), (28, 29), (28, 34), (29, 38), (30, 33), (31, 32), (31, 43), (32, 35), (33, 36), (34, 35), (36, 37), (37, 44), (38, 39), (39, 40), (41, 42), (41, 43), (42, 44)])
me_circle_001_cell_020.attributes.new('sharp_edge', 'BOOLEAN', 'EDGE').data.foreach_set('value', [ (min(e.vertices), max(e.vertices)) in _k for e in me_circle_001_cell_020.edges])
_uv = me_circle_001_cell_020.uv_layers.new(name='UVMap')
_uv.uv.foreach_set('vector', [1.0, 0.8307, 0.169, 0.0, 0.2966, 0.0, 1.0, 0.7028, 0.7841, 0.6993, 1.0, 0.7034, 1.0, 0.831, 0.9595, 0.8292, 0.9209, 0.8362, 0.7028, 0.7028, 0.7178, 0.1232, 0.6303, 0.0, 0.8405, 0.0, 0.9317, 0.04144, 0.8591, 0.1409, 0.8944, 0.776, 0.8307, 0.8307, 1.0, 0.1595, 1.0, 0.3697, 0.5901, 0.5901, 0.4127, 0.4091, 0.5129, 0.4244, 0.9957, 0.1684, 0.1992, 0.1837, 0.0206, 0.1837, 0.01976, 0.1114, 0.03153, 0.1113, 0.2182, 0.2802, 0.02093, 0.2802, 0.02034, 0.2079, 0.232, 0.2079, 0.03153, 0.1113, 0.01976, 0.1114, 0.005036, 0.1013, 0.008143, 0.1009, 0.01029, 0.1007, 0.005036, 0.1013, 0.01976, 0.1114, 0.0206, 0.1837, 0.0019, 0.1953, 0.001173, 0.1009, 0.2246, 0.1954, 0.0019, 0.1953, 0.0206, 0.1837, 0.1992, 0.1837, 0.02034, 0.2079, 0.0019, 0.1953, 0.2246, 0.1954, 0.2322, 0.2067, 0.232, 0.2079, 0.0019, 0.1953, 0.02034, 0.2079, 0.02093, 0.2802, 0.002406, 0.2916, 0.2171, 0.2917, 0.002406, 0.2916, 0.02093, 0.2802, 0.2182, 0.2802, 0.002406, 0.2916, 0.217, 0.2922, 0.003034, 0.292, 0.7403, 0.03463, 1.0, 0.4139, 1.0, 0.5901, 0.6177, 0.03183, 0.5316, 0.7132, 0.6221, 0.7291, 0.6826, 0.8012, 0.6826, 0.8015, 0.6621, 0.8087, 0.6112, 0.7481, 0.5364, 0.7349, 0.4158, 0.5541, 0.614, 0.5541, 0.4347, 0.6315, 0.4329, 0.6314, 0.4158, 0.63, 0.6413, 0.5364, 0.614, 0.5541, 0.4158, 0.5541, 0.4158, 0.475, 0.6296, 0.475])
me_circle_001_cell_020.materials.append(mat_material)
me_circle_001_cell_020.update()
me_circle_001_cell_021 = bpy.data.meshes.new('Circle.001_cell.021')
me_circle_001_cell_021.from_pydata([(0.03414, 0.4215, -0.6113), (-0.3079, -0.1709, -0.6113), (-0.2339, -0.1179, -0.4833), (0.0296, 0.3385, -0.4833), (-0.2547, -0.2363, -0.4833), (-0.1512, -0.1985, -0.2223), (0.1364, 0.2997, -0.2223), (-0.2495, -0.5018, -0.6113), (-0.2091, -0.4949, -0.4833), (0.4395, -0.3807, -0.6113), (-0.2091, -0.4949, -0.4411), (-0.3079, -0.1709, 0.4308), (-0.2339, -0.1179, 0.5104), (-0.2547, -0.2363, 0.2316), (-0.119, -0.3812, -0.2223), (-0.1512, -0.1985, 0.2529), (-0.1287, 0.06431, 0.8879), (0.0257, 0.1079, 0.8877), (0.0296, 0.3385, 0.8877), (0.03414, 0.4215, 0.8877), (0.1909, 0.3195, 0.8876), (0.1364, 0.2997, 0.8876), (0.12, 0.4158, 0.8876), (0.5644, -0.1883, -0.2223), (0.6601, -0.3184, -0.6113), (0.09865, 0.445, -0.6113), (0.1201, 0.4158, -0.4856), (0.191, 0.3195, -0.2223), (-0.2091, -0.4949, -0.4833), (-0.2091, -0.4949, -0.4411), (-0.2495, -0.5018, -0.6113), (0.4395, -0.3807, -0.6113), (-0.3079, -0.1709, 0.4308), (-0.2339, -0.1179, 0.5104), (-0.2547, -0.2363, 0.2316), (-0.119, -0.3812, -0.2223), (-0.1512, -0.1985, 0.2529), (0.0257, 0.1079, 0.8877), (-0.1287, 0.06431, 0.8879), (0.03414, 0.4215, 0.8877), (0.12, 0.4158, 0.8876), (0.0296, 0.3385, 0.8877), (0.1364, 0.2997, 0.8876), (0.1909, 0.3195, 0.8876), (0.5644, -0.1883, -0.2223), (0.6601, -0.3184, -0.6113), (0.191, 0.3195, -0.2223), (0.09865, 0.445, -0.6113), (0.1201, 0.4158, -0.4856)], [], [(29, 28, 30, 31), (44, 35, 36, 37, 38, 33, 32, 34, 29, 31, 45), (46, 44, 45, 47, 48, 40, 43), (39, 41, 38, 37, 42, 43, 40), (3, 2, 12, 16, 18), (4, 8, 10, 13), (0, 26, 25), (26, 0, 19, 22), (1, 2, 3, 0), (0, 3, 18, 19), (2, 1, 11, 12), (8, 4, 1, 7), (1, 4, 13, 11), (17, 15, 5, 6, 21), (1, 0, 25, 24, 9, 7), (27, 6, 5, 14, 23), (20, 21, 6, 27), (14, 5, 15)])
me_circle_001_cell_021.polygons.foreach_set('use_smooth', [0, 0, 0, 0, 1, 1, 1, 1, 1, 1, 1, 1, 1, 1, 1, 1, 1, 1])
_k = set([(7, 8), (7, 9), (8, 10), (9, 24), (10, 13), (11, 12), (11, 13), (12, 16), (14, 15), (14, 23), (15, 17), (16, 18), (17, 21), (18, 19), (19, 22), (20, 21), (20, 27), (22, 26), (23, 27), (24, 25), (25, 26), (28, 29), (28, 30), (29, 34), (30, 31), (31, 45), (32, 33), (32, 34), (33, 38), (35, 36), (35, 44), (36, 37), (37, 42), (38, 41), (39, 40), (39, 41), (40, 48), (42, 43), (43, 46), (44, 46), (45, 47), (47, 48)])
me_circle_001_cell_021.attributes.new('sharp_edge', 'BOOLEAN', 'EDGE').data.foreach_set('value', [ (min(e.vertices), max(e.vertices)) in _k for e in me_circle_001_cell_021.edges])
_uv = me_circle_001_cell_021.uv_layers.new(name='UVMap')
_uv.uv.foreach_set('vector', [1.0, 0.8494, 0.8368, 0.6864, 0.3015, 0.1922, 1.0, 0.1934, 0.2835, 0.0, 0.7583, 0.5703, 0.7909, 0.2412, 1.0, 0.4092, 1.0, 0.647, 0.8745, 0.1421, 0.9494, 0.2937, 0.8956, 0.3834, 0.8494, 0.8494, 0.1934, 0.1934, 0.03231, 0.0, 0.7717, 0.2836, 0.2835, 0.2835, 0.03231, 0.03231, 0.7664, 0.03252, 0.779, 0.1137, 0.4458, 0.4458, 0.2614, 0.2614, 0.5975, 0.1042, 0.5516, 0.1879, 0.647, 0.647, 0.4092, 0.4092, 0.3425, 0.08814, 0.2614, 0.0, 0.4458, 0.0, 0.3954, 0.4952, 0.3959, 0.5675, 0.2599, 0.5674, 0.2082, 0.5385, 0.2083, 0.495, 0.3955, 0.5919, 0.3959, 0.628, 0.3901, 0.628, 0.2978, 0.5917, 0.414, 0.4838, 0.396, 0.4719, 0.4139, 0.4742, 0.396, 0.4719, 0.414, 0.4838, 0.2083, 0.4835, 0.2083, 0.4717, 0.4144, 0.5801, 0.3959, 0.5675, 0.3954, 0.4952, 0.414, 0.4838, 0.414, 0.4838, 0.3954, 0.4952, 0.2083, 0.495, 0.2083, 0.4835, 0.3959, 0.5675, 0.4144, 0.5801, 0.271, 0.58, 0.2599, 0.5674, 0.3959, 0.628, 0.3955, 0.5919, 0.4144, 0.5801, 0.4146, 0.6279, 0.4144, 0.5801, 0.3955, 0.5919, 0.2978, 0.5917, 0.271, 0.58, 0.6223, 0.2863, 0.7096, 0.2376, 0.775, 0.2376, 0.775, 0.3167, 0.6223, 0.3167, 0.7153, 0.7598, 0.7967, 0.7128, 0.806, 0.7144, 0.8204, 0.844, 0.7898, 0.8362, 0.6994, 0.8033, 0.9111, 0.2241, 0.9042, 0.2281, 0.8263, 0.2143, 0.8099, 0.1948, 0.8906, 0.1398, 0.6223, 0.3247, 0.6223, 0.3167, 0.775, 0.3167, 0.775, 0.3247, 0.775, 0.2121, 0.775, 0.2376, 0.7096, 0.2376])
me_circle_001_cell_021.materials.append(mat_material)
me_circle_001_cell_021.update()
me_circle_001_cell_022 = bpy.data.meshes.new('Circle.001_cell.022')
me_circle_001_cell_022.from_pydata([(0.09945, 0.3769, -0.4555), (-0.09945, 0.3769, -0.4555), (0.09945, -0.2218, -0.1853), (0.09945, 0.3769, -0.06151), (-0.09945, 0.3769, -0.06151), (0.09945, -0.03442, 0.1123), (0.09945, -0.1083, 0.3059), (-0.09945, -0.03442, 0.1123), (-0.09945, -0.1368, 0.3805), (-0.09945, -0.3884, 0.2844), (0.09945, -0.3617, 0.2091), (-0.09945, -0.2218, -0.1853), (-0.09945, -0.1368, 0.3805), (0.09945, -0.1083, 0.3059), (-0.09945, -0.3884, 0.2844), (0.09945, -0.3617, 0.2091)], [], [(0, 2, 11, 1), (3, 5, 13, 10, 2, 0), (4, 7, 5, 3), (5, 7, 12, 13), (1, 11, 14, 12, 7, 4), (8, 9, 15, 6), (14, 11, 2, 10)])
me_circle_001_cell_022.polygons.foreach_set('use_smooth', [1, 1, 1, 1, 1, 0, 1])
_k = set([(6, 8), (6, 15), (8, 9), (9, 15), (10, 13), (10, 14), (12, 13), (12, 14)])
me_circle_001_cell_022.attributes.new('sharp_edge', 'BOOLEAN', 'EDGE').data.foreach_set('value', [ (min(e.vertices), max(e.vertices)) in _k for e in me_circle_001_cell_022.edges])
_uv = me_circle_001_cell_022.uv_layers.new(name='UVMap')
_uv.uv.foreach_set('vector', [0.8045, 0.2294, 0.8003, 0.3104, 0.7754, 0.3124, 0.7765, 0.2285, 0.8514, 0.2561, 0.8465, 0.3208, 0.8465, 0.3525, 0.8085, 0.3626, 0.8003, 0.3104, 0.8045, 0.2294, 0.875, 0.2559, 0.88, 0.3233, 0.8465, 0.3208, 0.8514, 0.2561, 0.8465, 0.3208, 0.88, 0.3233, 0.8748, 0.3667, 0.8465, 0.3525, 0.9194, 0.2285, 0.9306, 0.3147, 0.911, 0.3776, 0.8748, 0.3667, 0.88, 0.3233, 0.875, 0.2559, 0.4518, 0.3035, 0.4519, 0.1109, 0.548, 0.1313, 0.548, 0.3253, 0.785, 0.3758, 0.7754, 0.3124, 0.8003, 0.3104, 0.8085, 0.3626])
me_circle_001_cell_022.materials.append(mat_material)
me_circle_001_cell_022.update()
me_circle_001_cell_025 = bpy.data.meshes.new('Circle.001_cell.025')
me_circle_001_cell_025.from_pydata([(0.09945, 0.3327, -0.04323), (-0.09945, 0.3327, -0.04323), (0.09945, -0.08651, -0.2382), (0.09945, 0.3327, 0.3125), (-0.09945, 0.3327, 0.3125), (0.09945, -0.2809, 0.008863), (0.09945, -0.2979, -0.03985), (-0.09945, -0.2809, 0.008863), (-0.09945, -0.298, -0.0399), (-0.09945, -0.08656, -0.2383), (-0.09945, -0.298, -0.0399), (0.09945, -0.2979, -0.03985), (-0.09945, -0.08656, -0.2383), (0.09945, -0.08651, -0.2382)], [], [(12, 1, 0, 13), (13, 0, 3, 5, 11), (4, 7, 5, 3), (11, 5, 7, 10), (7, 4, 1, 12, 10), (6, 8, 9, 2)])
me_circle_001_cell_025.polygons.foreach_set('use_smooth', [1, 1, 1, 1, 1, 0])
_k = set([(2, 6), (2, 9), (6, 8), (8, 9), (10, 11), (10, 12), (11, 13), (12, 13)])
me_circle_001_cell_025.attributes.new('sharp_edge', 'BOOLEAN', 'EDGE').data.foreach_set('value', [ (min(e.vertices), max(e.vertices)) in _k for e in me_circle_001_cell_025.edges])
_uv = me_circle_001_cell_025.uv_layers.new(name='UVMap')
_uv.uv.foreach_set('vector', [0.8755, 0.5054, 0.871, 0.5729, 0.8471, 0.5732, 0.8424, 0.5047, 0.8424, 0.5047, 0.8471, 0.5732, 0.8032, 0.5975, 0.8006, 0.5103, 0.8015, 0.5039, 0.7774, 0.5981, 0.7754, 0.5095, 0.8006, 0.5103, 0.8032, 0.5975, 0.8015, 0.5039, 0.8006, 0.5103, 0.7754, 0.5095, 0.7762, 0.5029, 0.9201, 0.5088, 0.9103, 0.5981, 0.871, 0.5729, 0.8755, 0.5054, 0.9183, 0.5022, 0.827, 0.4519, 0.8357, 0.548, 0.6739, 0.548, 0.6652, 0.4519])
me_circle_001_cell_025.materials.append(mat_material)
me_circle_001_cell_025.update()
me_circle_001_cell_026 = bpy.data.meshes.new('Circle.001_cell.026')
me_circle_001_cell_026.from_pydata([(-0.476, -0.08922, 0.1272), (0.04298, -0.08922, -0.09587), (-0.0166, 0.06028, -0.01318), (0.04298, -0.08922, 0.127), (0.07738, -0.002982, 0.0461), (0.2601, 0.1503, -0.0977), (0.07738, -0.002982, -0.07772), (-0.00817, 0.06303, -0.01575), (-0.476, -0.08922, 0.1272), (0.04298, -0.08922, -0.09587), (0.04298, -0.08922, 0.127), (0.07738, -0.002982, 0.0461), (0.2601, 0.1503, -0.0977), (0.07738, -0.002982, -0.07772)], [], [(9, 10, 8), (1, 0, 2, 7, 12, 6), (11, 12, 7, 2, 0, 3), (10, 9, 13, 4), (4, 13, 5)])
me_circle_001_cell_026.polygons.foreach_set('use_smooth', [1, 0, 0, 1, 1])
_k = set([(0, 1), (0, 3), (1, 6), (3, 11), (4, 5), (4, 10), (5, 13), (6, 12), (8, 9), (8, 10), (9, 13), (11, 12)])
me_circle_001_cell_026.attributes.new('sharp_edge', 'BOOLEAN', 'EDGE').data.foreach_set('value', [ (min(e.vertices), max(e.vertices)) in _k for e in me_circle_001_cell_026.edges])
_uv = me_circle_001_cell_026.uv_layers.new(name='UVMap')
_uv.uv.foreach_set('vector', [0.2315, 0.8693, 0.2007, 0.8693, 0.2008, 0.7975, 0.6653, 0.1295, 0.4145, 0.0, 0.6365, 0.0, 0.6406, 0.0, 0.7702, 0.0, 0.6819, 0.07194, 0.6819, 0.61, 0.7702, 0.7702, 0.639, 0.6377, 0.6365, 0.6365, 0.4145, 0.4145, 0.6653, 0.5358, 0.2008, 0.0005876, 0.2317, 0.0005353, 0.2291, 0.01342, 0.212, 0.01346, 0.212, 0.01346, 0.2291, 0.01342, 0.2318, 0.04633])
me_circle_001_cell_026.materials.append(mat_material)
me_circle_001_cell_026.update()

# ---- objects
ob_circle = bpy.data.objects.new('Circle', me_circle)
ob_circle_001_cell = bpy.data.objects.new('Circle.001_cell', me_circle_001_cell_023)
ob_circle_001_cell_001 = bpy.data.objects.new('Circle.001_cell.001', me_circle_001_cell_024)
ob_circle_001_cell_002 = bpy.data.objects.new('Circle.001_cell.002', me_circle_001_cell_013)
ob_circle_001_cell_003 = bpy.data.objects.new('Circle.001_cell.003', me_circle_001_cell_014)
ob_circle_001_cell_004 = bpy.data.objects.new('Circle.001_cell.004', me_circle_001_cell_015)
ob_circle_001_cell_005 = bpy.data.objects.new('Circle.001_cell.005', me_circle_001_cell_016)
ob_circle_001_cell_006 = bpy.data.objects.new('Circle.001_cell.006', me_circle_001_cell_017)
ob_circle_001_cell_007 = bpy.data.objects.new('Circle.001_cell.007', me_circle_001_cell_018)
ob_circle_001_cell_008 = bpy.data.objects.new('Circle.001_cell.008', me_circle_001_cell_019)
ob_circle_001_cell_009 = bpy.data.objects.new('Circle.001_cell.009', me_circle_001_cell_020)
ob_circle_001_cell_010 = bpy.data.objects.new('Circle.001_cell.010', me_circle_001_cell_021)
ob_circle_001_cell_011 = bpy.data.objects.new('Circle.001_cell.011', me_circle_001_cell_022)
ob_circle_001_cell_012 = bpy.data.objects.new('Circle.001_cell.012', me_circle_001_cell_025)
ob_circle_001_cell_013 = bpy.data.objects.new('Circle.001_cell.013', me_circle_001_cell_026)

# ---- transforms, parenting, visibility, modifiers, constraints
ob_circle.location = (0.0, 0.0, 0.0)
ob_circle_001_cell.location = (0.3179, -0.6321, 0.8121)
ob_circle_001_cell_001.location = (0.04839, -0.5855, 2.806)
ob_circle_001_cell_002.location = (-0.3073, -0.2853, 0.7061)
ob_circle_001_cell_003.location = (0.1068, -0.4129, 1.827)
ob_circle_001_cell_004.location = (-0.6698, 0.2402, 2.168)
ob_circle_001_cell_005.location = (-0.3294, -0.5597, 0.1191)
ob_circle_001_cell_006.location = (0.004186, -1.525, 1.644)
ob_circle_001_cell_007.location = (0.328, 0.4052, 0.8139)
ob_circle_001_cell_008.location = (0.1582, 0.8371, 2.238)
ob_circle_001_cell_009.location = (0.797, 0.1186, 2.411)
ob_circle_001_cell_010.location = (-0.6727, 0.3565, 0.6113)
ob_circle_001_cell_011.location = (0.004186, -1.305, 0.9392)
ob_circle_001_cell_012.location = (0.004186, -1.26, 2.185)
ob_circle_001_cell_013.location = (0.3032, -0.8384, 1.424)

# ---- collection membership
col_collection.objects.link(ob_circle)
col_collection.objects.link(ob_circle_001_cell)
col_collection.objects.link(ob_circle_001_cell_001)
col_collection.objects.link(ob_circle_001_cell_002)
col_collection.objects.link(ob_circle_001_cell_003)
col_collection.objects.link(ob_circle_001_cell_004)
col_collection.objects.link(ob_circle_001_cell_005)
col_collection.objects.link(ob_circle_001_cell_006)
col_collection.objects.link(ob_circle_001_cell_007)
col_collection.objects.link(ob_circle_001_cell_008)
col_collection.objects.link(ob_circle_001_cell_009)
col_collection.objects.link(ob_circle_001_cell_010)
col_collection.objects.link(ob_circle_001_cell_011)
col_collection.objects.link(ob_circle_001_cell_012)
col_collection.objects.link(ob_circle_001_cell_013)

# ---- scene / render settings (as saved in the file)
scene.frame_start = 1; scene.frame_end = 250; scene.frame_set(1)
scene.render.engine = 'BLENDER_EEVEE_NEXT'
bpy.context.view_layer.update()

# ---- added for rendering (the .blend has no active camera and no usable light): camera, sun
cam_auto = bpy.data.cameras.new('AutoCamera')
cam_auto.lens = 50.0
cam_auto.sensor_width = 36.0
cam_auto.clip_end = 1000.0
ob_auto_camera = bpy.data.objects.new('AutoCamera', cam_auto)
scene.collection.objects.link(ob_auto_camera)
ob_auto_camera.location = (4.22186, -5.45749, 4.87581)
ob_auto_camera.rotation_euler = (1.09748, -7.21219e-08, 0.694738)
scene.camera = ob_auto_camera
light_auto_sun = bpy.data.lights.new('AutoSun', 'SUN')
light_auto_sun.energy = 3.0
light_auto_sun.angle = 0.0523599
ob_auto_sun = bpy.data.objects.new('AutoSun', light_auto_sun)
scene.collection.objects.link(ob_auto_sun)
ob_auto_sun.rotation_euler = (0.872665, 0.174533, 0.523599)
bpy.context.view_layer.update()
